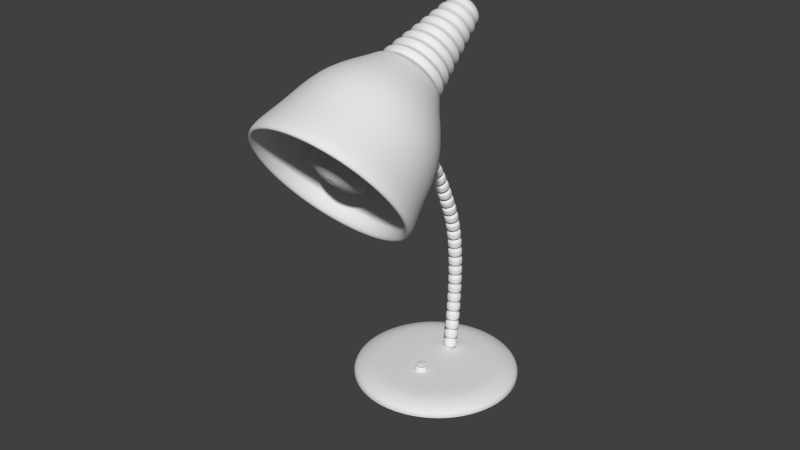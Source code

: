 # Source: lamp_1.blend  (saved by Blender 2.74.0; exported with 4.5.12 LTS)
import bpy
from mathutils import Matrix  # noqa: F401  (used for matrix-valued properties, if any)

bpy.ops.wm.read_factory_settings(use_empty=True)
scene = bpy.context.scene
scene.name = 'Scene'

# ---- collections
col_collection_1 = bpy.data.collections.new('Collection 1'); scene.collection.children.link(col_collection_1)
col_collection_2 = bpy.data.collections.new('Collection 2'); scene.collection.children.link(col_collection_2)
col_collection_3 = bpy.data.collections.new('Collection 3'); scene.collection.children.link(col_collection_3)
col_collection_4 = bpy.data.collections.new('Collection 4'); scene.collection.children.link(col_collection_4)

# ---- world
world_world = bpy.data.worlds.new('World'); scene.world = world_world
world_world.color = (0.05088, 0.05088, 0.05088)
world_world.use_sun_shadow = False
world_world.sun_shadow_jitter_overblur = 0.0
world_world.cycles.sampling_method = 'MANUAL'
world_world.cycles.sample_map_resolution = 256

# ---- meshes
me_circle = bpy.data.meshes.new('Circle')
me_circle.from_pydata([(0.0, 1.0, 0.0), (-0.7071, 0.7071, 0.0), (-1.0, -4.371e-08, 0.0), (-0.7071, -0.7071, 0.0), (8.742e-08, -1.0, 0.0), (0.7071, -0.7071, 0.0), (1.0, 1.192e-08, 0.0), (0.7071, 0.7071, 0.0), (0.0, 1.0, 0.05979), (-0.7071, 0.7071, 0.05979), (-1.0, -4.371e-08, 0.05979), (-0.7071, -0.7071, 0.05979), (8.742e-08, -1.0, 0.05979), (0.7071, -0.7071, 0.05979), (1.0, 1.192e-08, 0.05979), (0.7071, 0.7071, 0.05979), (1.119e-09, 0.8498, 0.1213), (-0.6009, 0.6009, 0.1213), (-0.8498, -3.715e-08, 0.1213), (-0.6009, -0.6009, 0.1213), (7.541e-08, -0.8498, 0.1213), (0.6009, -0.6009, 0.1213), (0.8498, 1.013e-08, 0.1213), (0.6009, 0.6009, 0.1213), (6.578e-09, 0.6881, 0.1381), (-0.4866, 0.4866, 0.1381), (-0.6881, -3.008e-08, 0.1381), (-0.4866, -0.4866, 0.1381), (6.673e-08, -0.6881, 0.1381), (0.4866, -0.4866, 0.1381), (0.6881, 8.205e-09, 0.1381), (0.4866, 0.4866, 0.1381), (1.264e-08, 0.4775, 0.1381), (-0.132, 0.4228, 0.1381), (-0.1867, 0.2907, 0.1381), (-0.132, 0.1587, 0.1381), (2.897e-08, 0.104, 0.1381), (0.132, 0.1587, 0.1381), (0.1867, 0.2907, 0.1381), (0.132, 0.4228, 0.1381), (-0.007188, 0.3716, 0.1548), (-0.06362, 0.3482, 0.1548), (-0.08699, 0.2918, 0.1548), (-0.06362, 0.2353, 0.1548), (-0.007188, 0.212, 0.1548), (0.04924, 0.2353, 0.1548), (0.07262, 0.2918, 0.1548), (0.04924, 0.3482, 0.1548), (-0.003195, 0.3374, 0.1455), (-0.03588, 0.3239, 0.1455), (-0.04942, 0.2912, 0.1455), (-0.03588, 0.2585, 0.1455), (-0.003195, 0.245, 0.1455), (0.02949, 0.2585, 0.1455), (0.04303, 0.2912, 0.1455), (0.02949, 0.3239, 0.1455)], [], [(0, 7, 15, 8), (7, 6, 14, 15), (6, 5, 13, 14), (5, 4, 12, 13), (4, 3, 11, 12), (3, 2, 10, 11), (2, 1, 9, 10), (1, 0, 8, 9), (8, 15, 23, 16), (15, 14, 22, 23), (14, 13, 21, 22), (13, 12, 20, 21), (12, 11, 19, 20), (11, 10, 18, 19), (10, 9, 17, 18), (9, 8, 16, 17), (16, 23, 31, 24), (23, 22, 30, 31), (22, 21, 29, 30), (21, 20, 28, 29), (20, 19, 27, 28), (19, 18, 26, 27), (18, 17, 25, 26), (17, 16, 24, 25), (24, 31, 39, 32), (31, 30, 38, 39), (30, 29, 37, 38), (29, 28, 36, 37), (28, 27, 35, 36), (27, 26, 34, 35), (26, 25, 33, 34), (25, 24, 32, 33), (32, 39, 47, 40), (39, 38, 46, 47), (38, 37, 45, 46), (37, 36, 44, 45), (36, 35, 43, 44), (35, 34, 42, 43), (34, 33, 41, 42), (33, 32, 40, 41), (40, 47, 55, 48), (47, 46, 54, 55), (46, 45, 53, 54), (45, 44, 52, 53), (44, 43, 51, 52), (43, 42, 50, 51), (42, 41, 49, 50), (41, 40, 48, 49)])
me_circle.polygons.foreach_set('use_smooth', [True] * 48)
_uv = me_circle.uv_layers.new(name='UVMap')
_uv.uv.foreach_set('vector', [0.6109, 9.78e-05, 0.8762, 0.2586, 0.8517, 0.2726, 0.5907, 0.02082, 0.8762, 0.2586, 0.9394, 0.5917, 0.9109, 0.5882, 0.8517, 0.2726, 0.9394, 0.5917, 0.7796, 0.884, 0.7602, 0.8632, 0.9109, 0.5882, 0.7796, 0.884, 0.4697, 0.9999, 0.4688, 0.9715, 0.7602, 0.8632, 0.4697, 0.9999, 0.1596, 0.8831, 0.1777, 0.861, 0.4688, 0.9715, 0.1596, 0.8831, 9.691e-05, 0.5888, 0.02863, 0.5837, 0.1777, 0.861, 9.691e-05, 0.5888, 0.06797, 0.2534, 0.0945, 0.2681, 0.02863, 0.5837, 0.06797, 0.2534, 0.3427, 9.691e-05, 0.3646, 0.02416, 0.0945, 0.2681, 0.5907, 0.02082, 0.8517, 0.2726, 0.7876, 0.3086, 0.5556, 0.1024, 0.8517, 0.2726, 0.9109, 0.5882, 0.8412, 0.5776, 0.7876, 0.3086, 0.9109, 0.5882, 0.7602, 0.8632, 0.7147, 0.8106, 0.8412, 0.5776, 0.7602, 0.8632, 0.4688, 0.9715, 0.4691, 0.9022, 0.7147, 0.8106, 0.4688, 0.9715, 0.1777, 0.861, 0.2239, 0.8088, 0.4691, 0.9022, 0.1777, 0.861, 0.02863, 0.5837, 0.09879, 0.5739, 0.2239, 0.8088, 0.02863, 0.5837, 0.0945, 0.2681, 0.1555, 0.3031, 0.09879, 0.5739, 0.0945, 0.2681, 0.3646, 0.02416, 0.3931, 0.1014, 0.1555, 0.3031, 0.5556, 0.1024, 0.7876, 0.3086, 0.7264, 0.3447, 0.5283, 0.1805, 0.7876, 0.3086, 0.8412, 0.5776, 0.7746, 0.5677, 0.7264, 0.3447, 0.8412, 0.5776, 0.7147, 0.8106, 0.6715, 0.7607, 0.7746, 0.5677, 0.7147, 0.8106, 0.4691, 0.9022, 0.4696, 0.8364, 0.6715, 0.7607, 0.4691, 0.9022, 0.2239, 0.8088, 0.268, 0.7594, 0.4696, 0.8364, 0.2239, 0.8088, 0.09879, 0.5739, 0.166, 0.5652, 0.268, 0.7594, 0.09879, 0.5739, 0.1555, 0.3031, 0.2161, 0.341, 0.166, 0.5652, 0.1555, 0.3031, 0.3931, 0.1014, 0.4175, 0.1802, 0.2161, 0.341, 0.5283, 0.1805, 0.7264, 0.3447, 0.5558, 0.3313, 0.4975, 0.2869, 0.7264, 0.3447, 0.7746, 0.5677, 0.5681, 0.4007, 0.5558, 0.3313, 0.7746, 0.5677, 0.6715, 0.7607, 0.5336, 0.4592, 0.5681, 0.4007, 0.6715, 0.7607, 0.4696, 0.8364, 0.4709, 0.481, 0.5336, 0.4592, 0.4696, 0.8364, 0.268, 0.7594, 0.4083, 0.4584, 0.4709, 0.481, 0.268, 0.7594, 0.166, 0.5652, 0.3743, 0.3995, 0.4083, 0.4584, 0.166, 0.5652, 0.2161, 0.341, 0.3877, 0.3304, 0.3743, 0.3995, 0.2161, 0.341, 0.4175, 0.1802, 0.4465, 0.2866, 0.3877, 0.3304, 0.4975, 0.2869, 0.5558, 0.3313, 0.5056, 0.3596, 0.4799, 0.3407, 0.5558, 0.3313, 0.5681, 0.4007, 0.5117, 0.3903, 0.5056, 0.3596, 0.5681, 0.4007, 0.5336, 0.4592, 0.4967, 0.4172, 0.5117, 0.3903, 0.5336, 0.4592, 0.4709, 0.481, 0.4681, 0.4281, 0.4967, 0.4172, 0.4709, 0.481, 0.4083, 0.4584, 0.4393, 0.418, 0.4681, 0.4281, 0.4083, 0.4584, 0.3743, 0.3995, 0.4238, 0.3911, 0.4393, 0.418, 0.3743, 0.3995, 0.3877, 0.3304, 0.4306, 0.3606, 0.4238, 0.3911, 0.3877, 0.3304, 0.4465, 0.2866, 0.4566, 0.3424, 0.4306, 0.3606, 0.4799, 0.3407, 0.5056, 0.3596, 0.4922, 0.3702, 0.4772, 0.3592, 0.5056, 0.3596, 0.5117, 0.3903, 0.496, 0.3882, 0.4922, 0.3702, 0.5117, 0.3903, 0.4967, 0.4172, 0.487, 0.4042, 0.496, 0.3882, 0.4967, 0.4172, 0.4681, 0.4281, 0.4698, 0.4106, 0.487, 0.4042, 0.4681, 0.4281, 0.4393, 0.418, 0.4526, 0.4044, 0.4698, 0.4106, 0.4393, 0.418, 0.4238, 0.3911, 0.4436, 0.3885, 0.4526, 0.4044, 0.4238, 0.3911, 0.4306, 0.3606, 0.4476, 0.3705, 0.4436, 0.3885, 0.4306, 0.3606, 0.4566, 0.3424, 0.4628, 0.36, 0.4476, 0.3705])
me_circle.use_remesh_preserve_volume = False
me_circle.use_remesh_preserve_attributes = False
me_circle.use_mirror_vertex_groups = False
me_circle.update()
me_cylinder = bpy.data.meshes.new('Cylinder')
me_cylinder.from_pydata([(0.0, 1.0, -1.0), (0.0, 1.0, 1.0), (0.1951, 0.9808, -1.0), (0.1951, 0.9808, 1.0), (0.3827, 0.9239, -1.0), (0.3827, 0.9239, 1.0), (0.5556, 0.8315, -1.0), (0.5556, 0.8315, 1.0), (0.7071, 0.7071, -1.0), (0.7071, 0.7071, 1.0), (0.8315, 0.5556, -1.0), (0.8315, 0.5556, 1.0), (0.9239, 0.3827, -1.0), (0.9239, 0.3827, 1.0), (0.9808, 0.1951, -1.0), (0.9808, 0.1951, 1.0), (1.0, 7.55e-08, -1.0), (1.0, 7.55e-08, 1.0), (0.9808, -0.1951, -1.0), (0.9808, -0.1951, 1.0), (0.9239, -0.3827, -1.0), (0.9239, -0.3827, 1.0), (0.8315, -0.5556, -1.0), (0.8315, -0.5556, 1.0), (0.7071, -0.7071, -1.0), (0.7071, -0.7071, 1.0), (0.5556, -0.8315, -1.0), (0.5556, -0.8315, 1.0), (0.3827, -0.9239, -1.0), (0.3827, -0.9239, 1.0), (0.1951, -0.9808, -1.0), (0.1951, -0.9808, 1.0), (-3.258e-07, -1.0, -1.0), (-3.258e-07, -1.0, 1.0), (-0.1951, -0.9808, -1.0), (-0.1951, -0.9808, 1.0), (-0.3827, -0.9239, -1.0), (-0.3827, -0.9239, 1.0), (-0.5556, -0.8315, -1.0), (-0.5556, -0.8315, 1.0), (-0.7071, -0.7071, -1.0), (-0.7071, -0.7071, 1.0), (-0.8315, -0.5556, -1.0), (-0.8315, -0.5556, 1.0), (-0.9239, -0.3827, -1.0), (-0.9239, -0.3827, 1.0), (-0.9808, -0.1951, -1.0), (-0.9808, -0.1951, 1.0), (-1.0, 9.656e-07, -1.0), (-1.0, 9.656e-07, 1.0), (-0.9808, 0.1951, -1.0), (-0.9808, 0.1951, 1.0), (-0.9239, 0.3827, -1.0), (-0.9239, 0.3827, 1.0), (-0.8315, 0.5556, -1.0), (-0.8315, 0.5556, 1.0), (-0.7071, 0.7071, -1.0), (-0.7071, 0.7071, 1.0), (-0.5556, 0.8315, -1.0), (-0.5556, 0.8315, 1.0), (-0.3827, 0.9239, -1.0), (-0.3827, 0.9239, 1.0), (-0.1951, 0.9808, -1.0), (-0.1951, 0.9808, 1.0), (-1.913e-08, 1.161, -2.457), (0.2265, 1.139, -2.457), (0.4443, 1.073, -2.457), (0.6451, 0.9654, -2.457), (0.821, 0.821, -2.457), (0.9654, 0.6451, -2.457), (1.073, 0.4443, -2.457), (1.139, 0.2265, -2.457), (1.161, 4.174e-08, -2.457), (1.139, -0.2265, -2.457), (1.073, -0.4443, -2.457), (0.9654, -0.6451, -2.457), (0.821, -0.821, -2.457), (0.6451, -0.9654, -2.457), (0.4443, -1.073, -2.457), (0.2265, -1.139, -2.457), (-3.975e-07, -1.161, -2.457), (-0.2265, -1.139, -2.457), (-0.4443, -1.073, -2.457), (-0.6451, -0.9654, -2.457), (-0.821, -0.821, -2.457), (-0.9654, -0.6451, -2.457), (-1.073, -0.4443, -2.457), (-1.139, -0.2265, -2.457), (-1.161, 1.075e-06, -2.457), (-1.139, 0.2265, -2.457), (-1.073, 0.4443, -2.457), (-0.9654, 0.6451, -2.457), (-0.821, 0.821, -2.457), (-0.6451, 0.9654, -2.457), (-0.4443, 1.073, -2.457), (-0.2265, 1.139, -2.457), (-1.913e-08, 1.161, -3.854), (0.2265, 1.139, -3.854), (0.4443, 1.073, -3.854), (0.6451, 0.9654, -3.854), (0.821, 0.821, -3.854), (0.9654, 0.6451, -3.854), (1.073, 0.4443, -3.854), (1.139, 0.2265, -3.854), (1.161, 4.174e-08, -3.854), (1.139, -0.2265, -3.854), (1.073, -0.4443, -3.854), (0.9654, -0.6451, -3.854), (0.821, -0.821, -3.854), (0.6451, -0.9654, -3.854), (0.4443, -1.073, -3.854), (0.2265, -1.139, -3.854), (-3.975e-07, -1.161, -3.854), (-0.2265, -1.139, -3.854), (-0.4443, -1.073, -3.854), (-0.6451, -0.9654, -3.854), (-0.821, -0.821, -3.854), (-0.9654, -0.6451, -3.854), (-1.073, -0.4443, -3.854), (-1.139, -0.2265, -3.854), (-1.161, 1.075e-06, -3.854), (-1.139, 0.2265, -3.854), (-1.073, 0.4443, -3.854), (-0.9654, 0.6451, -3.854), (-0.821, 0.821, -3.854), (-0.6451, 0.9654, -3.854), (-0.4443, 1.073, -3.854), (-0.2265, 1.139, -3.854), (1.56e-09, 1.035, -4.764), (0.2019, 1.015, -4.764), (0.396, 0.9559, -4.764), (0.5748, 0.8603, -4.764), (0.7316, 0.7316, -4.764), (0.8603, 0.5748, -4.764), (0.9559, 0.396, -4.764), (1.015, 0.2019, -4.764), (1.035, 6.762e-08, -4.764), (1.015, -0.2019, -4.764), (0.9559, -0.396, -4.764), (0.8603, -0.5748, -4.764), (0.7316, -0.7316, -4.764), (0.5748, -0.8603, -4.764), (0.396, -0.9559, -4.764), (0.2019, -1.015, -4.764), (-3.356e-07, -1.035, -4.764), (-0.2019, -1.015, -4.764), (-0.396, -0.9559, -4.764), (-0.5748, -0.8603, -4.764), (-0.7316, -0.7316, -4.764), (-0.8603, -0.5748, -4.764), (-0.9559, -0.396, -4.764), (-1.015, -0.2019, -4.764), (-1.035, 9.886e-07, -4.764), (-1.015, 0.2019, -4.764), (-0.9559, 0.396, -4.764), (-0.8603, 0.5748, -4.764), (-0.7316, 0.7316, -4.764), (-0.5748, 0.8603, -4.764), (-0.396, 0.9559, -4.764), (-0.2019, 1.015, -4.764), (1.56e-09, 1.035, -5.979), (0.2019, 1.015, -5.979), (0.396, 0.9559, -5.979), (0.5748, 0.8603, -5.979), (0.7316, 0.7316, -5.979), (0.8603, 0.5748, -5.979), (0.9559, 0.396, -5.979), (1.015, 0.2019, -5.979), (1.035, 6.762e-08, -5.979), (1.015, -0.2019, -5.979), (0.9559, -0.396, -5.979), (0.8603, -0.5748, -5.979), (0.7316, -0.7316, -5.979), (0.5748, -0.8603, -5.979), (0.396, -0.9559, -5.979), (0.2019, -1.015, -5.979), (-3.356e-07, -1.035, -5.979), (-0.2019, -1.015, -5.979), (-0.396, -0.9559, -5.979), (-0.5748, -0.8603, -5.979), (-0.7316, -0.7316, -5.979), (-0.8603, -0.5748, -5.979), (-0.9559, -0.396, -5.979), (-1.015, -0.2019, -5.979), (-1.035, 9.886e-07, -5.979), (-1.015, 0.2019, -5.979), (-0.9559, 0.396, -5.979), (-0.8603, 0.5748, -5.979), (-0.7316, 0.7316, -5.979), (-0.5748, 0.8603, -5.979), (-0.396, 0.9559, -5.979), (-0.2019, 1.015, -5.979), (-8.19e-09, 1.138, -6.889), (0.2219, 1.116, -6.889), (0.4353, 1.051, -6.889), (0.632, 0.9458, -6.889), (0.8044, 0.8044, -6.889), (0.9458, 0.632, -6.889), (1.051, 0.4353, -6.889), (1.116, 0.2219, -6.889), (1.138, 4.287e-08, -6.889), (1.116, -0.2219, -6.889), (1.051, -0.4353, -6.889), (0.9458, -0.632, -6.889), (0.8044, -0.8044, -6.889), (0.632, -0.9458, -6.889), (0.4353, -1.051, -6.889), (0.2219, -1.116, -6.889), (-3.788e-07, -1.138, -6.889), (-0.2219, -1.116, -6.889), (-0.4353, -1.051, -6.889), (-0.632, -0.9458, -6.889), (-0.8044, -0.8044, -6.889), (-0.9458, -0.632, -6.889), (-1.051, -0.4353, -6.889), (-1.116, -0.2219, -6.889), (-1.138, 1.055e-06, -6.889), (-1.116, 0.2219, -6.889), (-1.051, 0.4353, -6.889), (-0.9458, 0.632, -6.889), (-0.8044, 0.8044, -6.889), (-0.632, 0.9458, -6.889), (-0.4353, 1.051, -6.889), (-0.2219, 1.116, -6.889), (-8.19e-09, 1.138, -8.529), (0.2219, 1.116, -8.529), (0.4353, 1.051, -8.529), (0.632, 0.9458, -8.529), (0.8044, 0.8044, -8.529), (0.9458, 0.632, -8.529), (1.051, 0.4353, -8.529), (1.116, 0.2219, -8.529), (1.138, 4.287e-08, -8.529), (1.116, -0.2219, -8.529), (1.051, -0.4353, -8.529), (0.9458, -0.632, -8.529), (0.8044, -0.8044, -8.529), (0.632, -0.9458, -8.529), (0.4353, -1.051, -8.529), (0.2219, -1.116, -8.529), (-3.788e-07, -1.138, -8.529), (-0.2219, -1.116, -8.529), (-0.4353, -1.051, -8.529), (-0.632, -0.9458, -8.529), (-0.8044, -0.8044, -8.529), (-0.9458, -0.632, -8.529), (-1.051, -0.4353, -8.529), (-1.116, -0.2219, -8.529), (-1.138, 1.055e-06, -8.529), (-1.116, 0.2219, -8.529), (-1.051, 0.4353, -8.529), (-0.9458, 0.632, -8.529), (-0.8044, 0.8044, -8.529), (-0.632, 0.9458, -8.529), (-0.4353, 1.051, -8.529), (-0.2219, 1.116, -8.529), (4.464e-09, 1.034, -9.743), (0.2017, 1.014, -9.743), (0.3957, 0.9553, -9.743), (0.5745, 0.8597, -9.743), (0.7312, 0.7312, -9.743), (0.8597, 0.5745, -9.743), (0.9553, 0.3957, -9.743), (1.014, 0.2017, -9.743), (1.034, 6.643e-08, -9.743), (1.014, -0.2017, -9.743), (0.9553, -0.3957, -9.743), (0.8597, -0.5745, -9.743), (0.7312, -0.7312, -9.743), (0.5745, -0.8597, -9.743), (0.3957, -0.9553, -9.743), (0.2017, -1.014, -9.743), (-3.325e-07, -1.034, -9.743), (-0.2017, -1.014, -9.743), (-0.3957, -0.9553, -9.743), (-0.5745, -0.8597, -9.743), (-0.7312, -0.7312, -9.743), (-0.8597, -0.5745, -9.743), (-0.9553, -0.3957, -9.743), (-1.014, -0.2017, -9.743), (-1.034, 9.868e-07, -9.743), (-1.014, 0.2017, -9.743), (-0.9553, 0.3957, -9.743), (-0.8597, 0.5745, -9.743), (-0.7312, 0.7312, -9.743), (-0.5745, 0.8597, -9.743), (-0.3957, 0.9553, -9.743), (-0.2017, 1.014, -9.743), (-2.807e-09, 1.15, -11.14), (0.2243, 1.128, -11.14), (0.44, 1.062, -11.14), (0.6388, 0.956, -11.14), (0.813, 0.813, -11.14), (0.956, 0.6388, -11.14), (1.062, 0.44, -11.14), (1.128, 0.2243, -11.14), (1.15, 4.216e-08, -11.14), (1.128, -0.2243, -11.14), (1.062, -0.44, -11.14), (0.956, -0.6388, -11.14), (0.813, -0.813, -11.14), (0.6388, -0.956, -11.14), (0.44, -1.062, -11.14), (0.2243, -1.128, -11.14), (-3.775e-07, -1.15, -11.14), (-0.2243, -1.128, -11.14), (-0.44, -1.062, -11.14), (-0.6388, -0.956, -11.14), (-0.813, -0.813, -11.14), (-0.956, -0.6388, -11.14), (-1.062, -0.44, -11.14), (-1.128, -0.2243, -11.14), (-1.15, 1.066e-06, -11.14), (-1.128, 0.2243, -11.14), (-1.062, 0.44, -11.14), (-0.956, 0.6388, -11.14), (-0.813, 0.813, -11.14), (-0.6388, 0.956, -11.14), (-0.44, 1.062, -11.14), (-0.2243, 1.128, -11.14), (-2.807e-09, 1.15, -12.29), (0.2243, 1.128, -12.29), (0.44, 1.062, -12.29), (0.6388, 0.956, -12.29), (0.813, 0.813, -12.29), (0.956, 0.6388, -12.29), (1.062, 0.44, -12.29), (1.128, 0.2243, -12.29), (1.15, 4.216e-08, -12.29), (1.128, -0.2243, -12.29), (1.062, -0.44, -12.29), (0.956, -0.6388, -12.29), (0.813, -0.813, -12.29), (0.6388, -0.956, -12.29), (0.44, -1.062, -12.29), (0.2243, -1.128, -12.29), (-3.775e-07, -1.15, -12.29), (-0.2243, -1.128, -12.29), (-0.44, -1.062, -12.29), (-0.6388, -0.956, -12.29), (-0.813, -0.813, -12.29), (-0.956, -0.6388, -12.29), (-1.062, -0.44, -12.29), (-1.128, -0.2243, -12.29), (-1.15, 1.066e-06, -12.29), (-1.128, 0.2243, -12.29), (-1.062, 0.44, -12.29), (-0.956, 0.6388, -12.29), (-0.813, 0.813, -12.29), (-0.6388, 0.956, -12.29), (-0.44, 1.062, -12.29), (-0.2243, 1.128, -12.29), (1.604e-08, 0.9926, -13.33), (0.1937, 0.9735, -13.33), (0.3799, 0.9171, -13.33), (0.5515, 0.8253, -13.33), (0.7019, 0.7019, -13.33), (0.8253, 0.5515, -13.33), (0.9171, 0.3799, -13.33), (0.9736, 0.1937, -13.33), (0.9926, 7.459e-08, -13.33), (0.9736, -0.1937, -13.33), (0.9171, -0.3799, -13.33), (0.8253, -0.5515, -13.33), (0.7019, -0.7019, -13.33), (0.5515, -0.8253, -13.33), (0.3799, -0.9171, -13.33), (0.1937, -0.9735, -13.33), (-3.074e-07, -0.9926, -13.33), (-0.1937, -0.9735, -13.33), (-0.3799, -0.9171, -13.33), (-0.5515, -0.8253, -13.33), (-0.7019, -0.7019, -13.33), (-0.8253, -0.5515, -13.33), (-0.9171, -0.3799, -13.33), (-0.9736, -0.1937, -13.33), (-0.9926, 9.581e-07, -13.33), (-0.9735, 0.1937, -13.33), (-0.9171, 0.3799, -13.33), (-0.8253, 0.5515, -13.33), (-0.7019, 0.7019, -13.33), (-0.5515, 0.8253, -13.33), (-0.3799, 0.9171, -13.33), (-0.1936, 0.9736, -13.33), (3.305e-08, 0.6919, -14.36), (0.135, 0.6786, -14.36), (0.2648, 0.6392, -14.36), (0.3844, 0.5753, -14.36), (0.4893, 0.4893, -14.36), (0.5753, 0.3844, -14.36), (0.6392, 0.2648, -14.36), (0.6786, 0.135, -14.36), (0.6919, 1.383e-07, -14.36), (0.6786, -0.135, -14.36), (0.6392, -0.2648, -14.36), (0.5753, -0.3844, -14.36), (0.4893, -0.4893, -14.36), (0.3844, -0.5753, -14.36), (0.2648, -0.6392, -14.36), (0.135, -0.6786, -14.36), (-1.924e-07, -0.6919, -14.36), (-0.135, -0.6786, -14.36), (-0.2648, -0.6392, -14.36), (-0.3844, -0.5753, -14.36), (-0.4893, -0.4893, -14.36), (-0.5753, -0.3844, -14.36), (-0.6392, -0.2648, -14.36), (-0.6786, -0.135, -14.36), (-0.6919, 7.542e-07, -14.36), (-0.6786, 0.135, -14.36), (-0.6392, 0.2648, -14.36), (-0.5753, 0.3844, -14.36), (-0.4893, 0.4893, -14.36), (-0.3844, 0.5753, -14.36), (-0.2648, 0.6392, -14.36), (-0.135, 0.6786, -14.36), (3.305e-08, 0.6919, -17.51), (0.135, 0.6786, -17.51), (0.2648, 0.6392, -17.51), (0.3844, 0.5753, -17.51), (0.4893, 0.4893, -17.51), (0.5753, 0.3844, -17.51), (0.6392, 0.2648, -17.51), (0.6786, 0.135, -17.51), (0.6919, 1.383e-07, -17.51), (0.6786, -0.135, -17.51), (0.6392, -0.2648, -17.51), (0.5753, -0.3844, -17.51), (0.4893, -0.4893, -17.51), (0.3844, -0.5753, -17.51), (0.2648, -0.6392, -17.51), (0.135, -0.6786, -17.51), (-1.924e-07, -0.6919, -17.51), (-0.135, -0.6786, -17.51), (-0.2648, -0.6392, -17.51), (-0.3844, -0.5753, -17.51), (-0.4893, -0.4893, -17.51), (-0.5753, -0.3844, -17.51), (-0.6392, -0.2648, -17.51), (-0.6786, -0.135, -17.51), (-0.6919, 7.542e-07, -17.51), (-0.6786, 0.135, -17.51), (-0.6392, 0.2648, -17.51), (-0.5753, 0.3844, -17.51), (-0.4893, 0.4893, -17.51), (-0.3844, 0.5753, -17.51), (-0.2648, 0.6392, -17.51), (-0.135, 0.6786, -17.51), (1.482e-08, 0.8725, -18.9), (0.1702, 0.8557, -18.9), (0.3339, 0.806, -18.9), (0.4847, 0.7254, -18.9), (0.6169, 0.6169, -18.9), (0.7254, 0.4847, -18.9), (0.806, 0.3339, -18.9), (0.8557, 0.1702, -18.9), (0.8725, 8.986e-08, -18.9), (0.8557, -0.1702, -18.9), (0.806, -0.3339, -18.9), (0.7254, -0.4847, -18.9), (0.6169, -0.6169, -18.9), (0.4847, -0.7254, -18.9), (0.3339, -0.806, -18.9), (0.1702, -0.8557, -18.9), (-2.695e-07, -0.8725, -18.9), (-0.1702, -0.8557, -18.9), (-0.3339, -0.806, -18.9), (-0.4847, -0.7254, -18.9), (-0.6169, -0.6169, -18.9), (-0.7254, -0.4847, -18.9), (-0.806, -0.3339, -18.9), (-0.8557, -0.1702, -18.9), (-0.8725, 8.664e-07, -18.9), (-0.8557, 0.1702, -18.9), (-0.806, 0.3339, -18.9), (-0.7254, 0.4847, -18.9), (-0.6169, 0.6169, -18.9), (-0.4847, 0.7254, -18.9), (-0.3339, 0.806, -18.9), (-0.1702, 0.8557, -18.9), (-3.532e-08, 1.272, -21.17), (0.2481, 1.247, -21.17), (0.4867, 1.175, -21.17), (0.7066, 1.058, -21.17), (0.8994, 0.8994, -21.17), (1.058, 0.7066, -21.17), (1.175, 0.4867, -21.17), (1.247, 0.2481, -21.17), (1.272, 2.229e-09, -21.17), (1.247, -0.2481, -21.17), (1.175, -0.4867, -21.17), (1.058, -0.7066, -21.17), (0.8994, -0.8994, -21.17), (0.7066, -1.058, -21.17), (0.4867, -1.175, -21.17), (0.2481, -1.247, -21.17), (-4.498e-07, -1.272, -21.17), (-0.2481, -1.247, -21.17), (-0.4867, -1.175, -21.17), (-0.7066, -1.058, -21.17), (-0.8994, -0.8994, -21.17), (-1.058, -0.7066, -21.17), (-1.175, -0.4867, -21.17), (-1.247, -0.2481, -21.17), (-1.272, 1.134e-06, -21.17), (-1.247, 0.2481, -21.17), (-1.175, 0.4867, -21.17), (-1.058, 0.7066, -21.17), (-0.8994, 0.8994, -21.17), (-0.7066, 1.058, -21.17), (-0.4867, 1.175, -21.17), (-0.2481, 1.247, -21.17), (-6.908e-08, 1.514, -22.68), (0.2954, 1.485, -22.68), (0.5794, 1.399, -22.68), (0.8411, 1.259, -22.68), (1.071, 1.071, -22.68), (1.259, 0.8411, -22.68), (1.399, 0.5794, -22.68), (1.485, 0.2954, -22.68), (1.514, -4.769e-08, -22.68), (1.485, -0.2954, -22.68), (1.399, -0.5794, -22.68), (1.259, -0.8411, -22.68), (1.071, -1.071, -22.68), (0.8411, -1.259, -22.68), (0.5794, -1.399, -22.68), (0.2954, -1.485, -22.68), (-5.624e-07, -1.514, -22.68), (-0.2954, -1.485, -22.68), (-0.5794, -1.399, -22.68), (-0.8411, -1.259, -22.68), (-1.071, -1.071, -22.68), (-1.259, -0.8411, -22.68), (-1.399, -0.5794, -22.68), (-1.485, -0.2954, -22.68), (-1.514, 1.3e-06, -22.68), (-1.485, 0.2954, -22.68), (-1.399, 0.5794, -22.68), (-1.259, 0.8411, -22.68), (-1.071, 1.071, -22.68), (-0.8411, 1.259, -22.68), (-0.5794, 1.399, -22.68), (-0.2954, 1.485, -22.68), (-8.401e-08, 1.656, -26.08), (0.323, 1.624, -26.08), (0.6336, 1.53, -26.08), (0.9199, 1.377, -26.08), (1.171, 1.171, -26.08), (1.377, 0.9199, -26.08), (1.53, 0.6336, -26.08), (1.624, 0.323, -26.08), (1.656, -7.937e-08, -26.08), (1.624, -0.323, -26.08), (1.53, -0.6336, -26.08), (1.377, -0.9199, -26.08), (1.171, -1.171, -26.08), (0.9199, -1.377, -26.08), (0.6336, -1.53, -26.08), (0.323, -1.624, -26.08), (-6.235e-07, -1.656, -26.08), (-0.323, -1.624, -26.08), (-0.6336, -1.53, -26.08), (-0.9199, -1.377, -26.08), (-1.171, -1.171, -26.08), (-1.377, -0.9199, -26.08), (-1.53, -0.6336, -26.08), (-1.624, -0.323, -26.08), (-1.656, 1.394e-06, -26.08), (-1.624, 0.323, -26.08), (-1.53, 0.6336, -26.08), (-1.377, 0.9199, -26.08), (-1.171, 1.171, -26.08), (-0.9199, 1.377, -26.08), (-0.6336, 1.53, -26.08), (-0.323, 1.624, -26.08), (-9.877e-08, 1.775, -30.36), (0.3463, 1.741, -30.36), (0.6792, 1.64, -30.36), (0.9861, 1.476, -30.36), (1.255, 1.255, -30.36), (1.476, 0.9861, -30.36), (1.64, 0.6792, -30.36), (1.741, 0.3463, -30.36), (1.775, -1.097e-07, -30.36), (1.741, -0.3463, -30.36), (1.64, -0.6792, -30.36), (1.476, -0.9861, -30.36), (1.255, -1.255, -30.36), (0.9861, -1.476, -30.36), (0.6792, -1.64, -30.36), (0.3463, -1.741, -30.36), (-6.771e-07, -1.775, -30.36), (-0.3463, -1.741, -30.36), (-0.6792, -1.64, -30.36), (-0.9861, -1.476, -30.36), (-1.255, -1.255, -30.36), (-1.476, -0.9861, -30.36), (-1.64, -0.6792, -30.36), (-1.741, -0.3463, -30.36), (-1.775, 1.47e-06, -30.36), (-1.741, 0.3463, -30.36), (-1.64, 0.6792, -30.36), (-1.476, 0.9861, -30.36), (-1.255, 1.255, -30.36), (-0.9861, 1.476, -30.36), (-0.6792, 1.64, -30.36), (-0.3463, 1.741, -30.36), (-1.045e-07, 1.824, -33.88), (0.3559, 1.789, -33.88), (0.6981, 1.685, -33.88), (1.013, 1.517, -33.88), (1.29, 1.29, -33.88), (1.517, 1.013, -33.88), (1.685, 0.6981, -33.88), (1.789, 0.3559, -33.88), (1.824, -1.231e-07, -33.88), (1.789, -0.3559, -33.88), (1.685, -0.6981, -33.88), (1.517, -1.013, -33.88), (1.29, -1.29, -33.88), (1.013, -1.517, -33.88), (0.6981, -1.685, -33.88), (0.3559, -1.789, -33.88), (-6.989e-07, -1.824, -33.88), (-0.3559, -1.789, -33.88), (-0.6981, -1.685, -33.88), (-1.013, -1.517, -33.88), (-1.29, -1.29, -33.88), (-1.517, -1.013, -33.88), (-1.685, -0.6981, -33.88), (-1.789, -0.3559, -33.88), (-1.824, 1.501e-06, -33.88), (-1.789, 0.3559, -33.88), (-1.685, 0.6981, -33.88), (-1.517, 1.013, -33.88), (-1.29, 1.29, -33.88), (-1.013, 1.517, -33.88), (-0.6981, 1.685, -33.88), (-0.3559, 1.789, -33.88), (-1.045e-07, 1.824, -36.9), (0.3559, 1.789, -36.9), (0.6981, 1.685, -36.9), (1.013, 1.517, -36.9), (1.29, 1.29, -36.9), (1.517, 1.013, -36.9), (1.685, 0.6981, -36.9), (1.789, 0.3559, -36.9), (1.824, -1.231e-07, -36.9), (1.789, -0.3559, -36.9), (1.685, -0.6981, -36.9), (1.517, -1.013, -36.9), (1.29, -1.29, -36.9), (1.013, -1.517, -36.9), (0.6981, -1.685, -36.9), (0.3559, -1.789, -36.9), (-6.989e-07, -1.824, -36.9), (-0.3559, -1.789, -36.9), (-0.6981, -1.685, -36.9), (-1.013, -1.517, -36.9), (-1.29, -1.29, -36.9), (-1.517, -1.013, -36.9), (-1.685, -0.6981, -36.9), (-1.789, -0.3559, -36.9), (-1.824, 1.501e-06, -36.9), (-1.789, 0.3559, -36.9), (-1.685, 0.6981, -36.9), (-1.517, 1.013, -36.9), (-1.29, 1.29, -36.9), (-1.013, 1.517, -36.9), (-0.6981, 1.685, -36.9), (-0.3559, 1.789, -36.9), (-4.816e-07, 1.824, -54.15), (0.3559, 1.789, -54.15), (0.6981, 1.685, -54.15), (1.013, 1.517, -54.15), (1.29, 1.29, -54.15), (1.517, 1.013, -54.15), (1.685, 0.6981, -54.15), (1.789, 0.3559, -54.15), (1.824, -1.231e-07, -54.15), (1.789, -0.3559, -54.15), (1.685, -0.6981, -54.15), (1.517, -1.013, -54.15), (1.29, -1.29, -54.15), (1.013, -1.517, -54.15), (0.6981, -1.685, -54.15), (0.3559, -1.789, -54.15), (-1.076e-06, -1.824, -54.15), (-0.3559, -1.789, -54.15), (-0.6981, -1.685, -54.15), (-1.013, -1.517, -54.15), (-1.29, -1.29, -54.15), (-1.517, -1.013, -54.15), (-1.685, -0.6981, -54.15), (-1.789, -0.3559, -54.15), (-1.824, 1.501e-06, -54.15), (-1.789, 0.3559, -54.15), (-1.685, 0.6981, -54.15), (-1.517, 1.013, -54.15), (-1.29, 1.29, -54.15), (-1.013, 1.517, -54.15), (-0.6981, 1.685, -54.15), (-0.3559, 1.789, -54.15), (-4.75e-07, 1.752, -56.67), (0.3419, 1.719, -56.67), (0.6706, 1.619, -56.67), (0.9735, 1.457, -56.67), (1.239, 1.239, -56.67), (1.457, 0.9735, -56.67), (1.619, 0.6706, -56.67), (1.719, 0.3419, -56.67), (1.752, -1.018e-07, -56.67), (1.719, -0.3419, -56.67), (1.619, -0.6706, -56.67), (1.457, -0.9735, -56.67), (1.239, -1.239, -56.67), (0.9735, -1.457, -56.67), (0.6706, -1.619, -56.67), (0.3419, -1.719, -56.67), (-1.046e-06, -1.752, -56.67), (-0.3419, -1.719, -56.67), (-0.6706, -1.619, -56.67), (-0.9735, -1.457, -56.67), (-1.239, -1.239, -56.67), (-1.457, -0.9735, -56.67), (-1.619, -0.6706, -56.67), (-1.719, -0.3418, -56.67), (-1.752, 1.458e-06, -56.67), (-1.719, 0.3419, -56.67), (-1.619, 0.6706, -56.67), (-1.457, 0.9735, -56.67), (-1.239, 1.239, -56.67), (-0.9735, 1.457, -56.67), (-0.6706, 1.619, -56.67), (-0.3418, 1.719, -56.67), (-4.423e-07, 1.469, -58.68), (0.2866, 1.441, -58.68), (0.5622, 1.357, -58.68), (0.8163, 1.222, -58.68), (1.039, 1.039, -58.68), (1.222, 0.8163, -58.68), (1.357, 0.5622, -58.68), (1.441, 0.2866, -58.68), (1.469, -3.243e-08, -58.68), (1.441, -0.2866, -58.68), (1.357, -0.5622, -58.68), (1.222, -0.8163, -58.68), (1.039, -1.039, -58.68), (0.8163, -1.222, -58.68), (0.5622, -1.357, -58.68), (0.2866, -1.441, -58.68), (-9.211e-07, -1.469, -58.68), (-0.2866, -1.441, -58.68), (-0.5622, -1.357, -58.68), (-0.8163, -1.222, -58.68), (-1.039, -1.039, -58.68), (-1.222, -0.8163, -58.68), (-1.357, -0.5622, -58.68), (-1.441, -0.2866, -58.68), (-1.469, 1.275e-06, -58.68), (-1.441, 0.2866, -58.68), (-1.357, 0.5622, -58.68), (-1.222, 0.8163, -58.68), (-1.039, 1.039, -58.68), (-0.8163, 1.222, -58.68), (-0.5622, 1.357, -58.68), (-0.2866, 1.441, -58.68), (-3.975e-07, 0.9369, -60.82), (0.1828, 0.9189, -60.82), (0.3585, 0.8656, -60.82), (0.5205, 0.779, -60.82), (0.6625, 0.6625, -60.82), (0.779, 0.5205, -60.82), (0.8656, 0.3585, -60.82), (0.9189, 0.1828, -60.82), (0.9369, 1.004e-07, -60.82), (0.9189, -0.1828, -60.82), (0.8656, -0.3585, -60.82), (0.779, -0.5205, -60.82), (0.6625, -0.6625, -60.82), (0.5205, -0.779, -60.82), (0.3585, -0.8656, -60.82), (0.1828, -0.9189, -60.82), (-7.028e-07, -0.9369, -60.82), (-0.1828, -0.9189, -60.82), (-0.3585, -0.8656, -60.82), (-0.5205, -0.779, -60.82), (-0.6625, -0.6625, -60.82), (-0.779, -0.5205, -60.82), (-0.8656, -0.3585, -60.82), (-0.9189, -0.1828, -60.82), (-0.9369, 9.344e-07, -60.82), (-0.9189, 0.1828, -60.82), (-0.8656, 0.3585, -60.82), (-0.779, 0.5205, -60.82), (-0.6625, 0.6625, -60.82), (-0.5205, 0.779, -60.82), (-0.3585, 0.8656, -60.82), (-0.1828, 0.9189, -60.82), (-3.266e-07, 0.3238, -62.33), (0.06317, 0.3176, -62.33), (0.1239, 0.2992, -62.33), (0.1799, 0.2692, -62.33), (0.229, 0.229, -62.33), (0.2692, 0.1799, -62.33), (0.2992, 0.1239, -62.33), (0.3176, 0.06317, -62.33), (0.3238, 2.687e-07, -62.33), (0.3176, -0.06317, -62.33), (0.2992, -0.1239, -62.33), (0.2692, -0.1799, -62.33), (0.229, -0.229, -62.33), (0.1799, -0.2692, -62.33), (0.1239, -0.2992, -62.33), (0.06317, -0.3176, -62.33), (-4.321e-07, -0.3238, -62.33), (-0.06317, -0.3176, -62.33), (-0.1239, -0.2992, -62.33), (-0.1799, -0.2692, -62.33), (-0.229, -0.229, -62.33), (-0.2692, -0.1799, -62.33), (-0.2992, -0.1239, -62.33), (-0.3176, -0.06317, -62.33), (-0.3238, 5.57e-07, -62.33), (-0.3176, 0.06317, -62.33), (-0.2992, 0.1239, -62.33), (-0.2692, 0.1799, -62.33), (-0.229, 0.229, -62.33), (-0.1799, 0.2692, -62.33), (-0.1239, 0.2992, -62.33), (-0.06317, 0.3176, -62.33), (0.0, 1.0, -1.0), (0.0, 1.0, 1.0), (-0.1951, 0.9808, 1.0), (-0.1951, 0.9808, -1.0), (4.99e-07, 2.278, -2.902), (0.1951, 2.278, -2.902), (0.1951, 2.278, 2.902), (4.99e-07, 2.278, 2.902), (4.99e-07, 2.278, -2.902), (4.99e-07, 2.278, 2.902), (-0.1951, 2.278, 2.902), (-0.1951, 2.278, -2.902)], [], [(832, 835, 843, 840), (2, 3, 5, 4), (4, 5, 7, 6), (6, 7, 9, 8), (8, 9, 11, 10), (10, 11, 13, 12), (12, 13, 15, 14), (14, 15, 17, 16), (16, 17, 19, 18), (18, 19, 21, 20), (20, 21, 23, 22), (22, 23, 25, 24), (24, 25, 27, 26), (26, 27, 29, 28), (28, 29, 31, 30), (30, 31, 33, 32), (32, 33, 35, 34), (34, 35, 37, 36), (36, 37, 39, 38), (38, 39, 41, 40), (40, 41, 43, 42), (42, 43, 45, 44), (44, 45, 47, 46), (46, 47, 49, 48), (48, 49, 51, 50), (50, 51, 53, 52), (52, 53, 55, 54), (54, 55, 57, 56), (56, 57, 59, 58), (58, 59, 61, 60), (3, 1, 63, 61, 59, 57, 55, 53, 51, 49, 47, 45, 43, 41, 39, 37, 35, 33, 31, 29, 27, 25, 23, 21, 19, 17, 15, 13, 11, 9, 7, 5), (63, 1, 833, 834), (60, 61, 63, 62), (54, 56, 92, 91), (94, 95, 127, 126), (32, 34, 81, 80), (10, 12, 70, 69), (60, 62, 95, 94), (38, 40, 84, 83), (16, 18, 73, 72), (44, 46, 87, 86), (22, 24, 76, 75), (50, 52, 90, 89), (6, 8, 68, 67), (28, 30, 79, 78), (56, 58, 93, 92), (34, 36, 82, 81), (12, 14, 71, 70), (62, 0, 64, 95), (40, 42, 85, 84), (18, 20, 74, 73), (46, 48, 88, 87), (2, 4, 66, 65), (24, 26, 77, 76), (52, 54, 91, 90), (8, 10, 69, 68), (30, 32, 80, 79), (58, 60, 94, 93), (36, 38, 83, 82), (0, 2, 65, 64), (14, 16, 72, 71), (42, 44, 86, 85), (20, 22, 75, 74), (48, 50, 89, 88), (4, 6, 67, 66), (26, 28, 78, 77), (117, 118, 150, 149), (83, 84, 116, 115), (72, 73, 105, 104), (92, 93, 125, 124), (81, 82, 114, 113), (70, 71, 103, 102), (90, 91, 123, 122), (68, 69, 101, 100), (79, 80, 112, 111), (88, 89, 121, 120), (66, 67, 99, 98), (77, 78, 110, 109), (86, 87, 119, 118), (64, 65, 97, 96), (75, 76, 108, 107), (95, 64, 96, 127), (84, 85, 117, 116), (73, 74, 106, 105), (93, 94, 126, 125), (82, 83, 115, 114), (71, 72, 104, 103), (91, 92, 124, 123), (80, 81, 113, 112), (69, 70, 102, 101), (89, 90, 122, 121), (67, 68, 100, 99), (78, 79, 111, 110), (87, 88, 120, 119), (65, 66, 98, 97), (76, 77, 109, 108), (85, 86, 118, 117), (74, 75, 107, 106), (151, 152, 184, 183), (106, 107, 139, 138), (126, 127, 159, 158), (115, 116, 148, 147), (104, 105, 137, 136), (124, 125, 157, 156), (113, 114, 146, 145), (102, 103, 135, 134), (122, 123, 155, 154), (100, 101, 133, 132), (111, 112, 144, 143), (120, 121, 153, 152), (98, 99, 131, 130), (109, 110, 142, 141), (118, 119, 151, 150), (96, 97, 129, 128), (107, 108, 140, 139), (127, 96, 128, 159), (116, 117, 149, 148), (105, 106, 138, 137), (125, 126, 158, 157), (114, 115, 147, 146), (103, 104, 136, 135), (123, 124, 156, 155), (112, 113, 145, 144), (101, 102, 134, 133), (121, 122, 154, 153), (99, 100, 132, 131), (110, 111, 143, 142), (119, 120, 152, 151), (97, 98, 130, 129), (108, 109, 141, 140), (185, 186, 218, 217), (129, 130, 162, 161), (140, 141, 173, 172), (149, 150, 182, 181), (138, 139, 171, 170), (158, 159, 191, 190), (147, 148, 180, 179), (136, 137, 169, 168), (156, 157, 189, 188), (145, 146, 178, 177), (134, 135, 167, 166), (154, 155, 187, 186), (132, 133, 165, 164), (143, 144, 176, 175), (152, 153, 185, 184), (130, 131, 163, 162), (141, 142, 174, 173), (150, 151, 183, 182), (128, 129, 161, 160), (139, 140, 172, 171), (159, 128, 160, 191), (148, 149, 181, 180), (137, 138, 170, 169), (157, 158, 190, 189), (146, 147, 179, 178), (135, 136, 168, 167), (155, 156, 188, 187), (144, 145, 177, 176), (133, 134, 166, 165), (153, 154, 186, 185), (131, 132, 164, 163), (142, 143, 175, 174), (219, 220, 252, 251), (163, 164, 196, 195), (174, 175, 207, 206), (183, 184, 216, 215), (161, 162, 194, 193), (172, 173, 205, 204), (181, 182, 214, 213), (170, 171, 203, 202), (190, 191, 223, 222), (179, 180, 212, 211), (168, 169, 201, 200), (188, 189, 221, 220), (177, 178, 210, 209), (166, 167, 199, 198), (186, 187, 219, 218), (164, 165, 197, 196), (175, 176, 208, 207), (184, 185, 217, 216), (162, 163, 195, 194), (173, 174, 206, 205), (182, 183, 215, 214), (160, 161, 193, 192), (171, 172, 204, 203), (191, 160, 192, 223), (180, 181, 213, 212), (169, 170, 202, 201), (189, 190, 222, 221), (178, 179, 211, 210), (167, 168, 200, 199), (187, 188, 220, 219), (176, 177, 209, 208), (165, 166, 198, 197), (253, 254, 286, 285), (208, 209, 241, 240), (197, 198, 230, 229), (217, 218, 250, 249), (195, 196, 228, 227), (206, 207, 239, 238), (215, 216, 248, 247), (193, 194, 226, 225), (204, 205, 237, 236), (213, 214, 246, 245), (202, 203, 235, 234), (222, 223, 255, 254), (211, 212, 244, 243), (200, 201, 233, 232), (220, 221, 253, 252), (209, 210, 242, 241), (198, 199, 231, 230), (218, 219, 251, 250), (196, 197, 229, 228), (207, 208, 240, 239), (216, 217, 249, 248), (194, 195, 227, 226), (205, 206, 238, 237), (214, 215, 247, 246), (192, 193, 225, 224), (203, 204, 236, 235), (223, 192, 224, 255), (212, 213, 245, 244), (201, 202, 234, 233), (221, 222, 254, 253), (210, 211, 243, 242), (199, 200, 232, 231), (287, 256, 288, 319), (242, 243, 275, 274), (231, 232, 264, 263), (251, 252, 284, 283), (240, 241, 273, 272), (229, 230, 262, 261), (249, 250, 282, 281), (227, 228, 260, 259), (238, 239, 271, 270), (247, 248, 280, 279), (225, 226, 258, 257), (236, 237, 269, 268), (245, 246, 278, 277), (234, 235, 267, 266), (254, 255, 287, 286), (243, 244, 276, 275), (232, 233, 265, 264), (252, 253, 285, 284), (241, 242, 274, 273), (230, 231, 263, 262), (250, 251, 283, 282), (228, 229, 261, 260), (239, 240, 272, 271), (248, 249, 281, 280), (226, 227, 259, 258), (237, 238, 270, 269), (246, 247, 279, 278), (224, 225, 257, 256), (235, 236, 268, 267), (255, 224, 256, 287), (244, 245, 277, 276), (233, 234, 266, 265), (310, 311, 343, 342), (276, 277, 309, 308), (265, 266, 298, 297), (285, 286, 318, 317), (274, 275, 307, 306), (263, 264, 296, 295), (283, 284, 316, 315), (272, 273, 305, 304), (261, 262, 294, 293), (281, 282, 314, 313), (259, 260, 292, 291), (270, 271, 303, 302), (279, 280, 312, 311), (257, 258, 290, 289), (268, 269, 301, 300), (277, 278, 310, 309), (266, 267, 299, 298), (286, 287, 319, 318), (275, 276, 308, 307), (264, 265, 297, 296), (284, 285, 317, 316), (273, 274, 306, 305), (262, 263, 295, 294), (282, 283, 315, 314), (260, 261, 293, 292), (271, 272, 304, 303), (280, 281, 313, 312), (258, 259, 291, 290), (269, 270, 302, 301), (278, 279, 311, 310), (256, 257, 289, 288), (267, 268, 300, 299), (344, 345, 377, 376), (288, 289, 321, 320), (299, 300, 332, 331), (319, 288, 320, 351), (308, 309, 341, 340), (297, 298, 330, 329), (317, 318, 350, 349), (306, 307, 339, 338), (295, 296, 328, 327), (315, 316, 348, 347), (304, 305, 337, 336), (293, 294, 326, 325), (313, 314, 346, 345), (291, 292, 324, 323), (302, 303, 335, 334), (311, 312, 344, 343), (289, 290, 322, 321), (300, 301, 333, 332), (309, 310, 342, 341), (298, 299, 331, 330), (318, 319, 351, 350), (307, 308, 340, 339), (296, 297, 329, 328), (316, 317, 349, 348), (305, 306, 338, 337), (294, 295, 327, 326), (314, 315, 347, 346), (292, 293, 325, 324), (303, 304, 336, 335), (312, 313, 345, 344), (290, 291, 323, 322), (301, 302, 334, 333), (378, 379, 411, 410), (322, 323, 355, 354), (333, 334, 366, 365), (342, 343, 375, 374), (320, 321, 353, 352), (331, 332, 364, 363), (351, 320, 352, 383), (340, 341, 373, 372), (329, 330, 362, 361), (349, 350, 382, 381), (338, 339, 371, 370), (327, 328, 360, 359), (347, 348, 380, 379), (336, 337, 369, 368), (325, 326, 358, 357), (345, 346, 378, 377), (323, 324, 356, 355), (334, 335, 367, 366), (343, 344, 376, 375), (321, 322, 354, 353), (332, 333, 365, 364), (341, 342, 374, 373), (330, 331, 363, 362), (350, 351, 383, 382), (339, 340, 372, 371), (328, 329, 361, 360), (348, 349, 381, 380), (337, 338, 370, 369), (326, 327, 359, 358), (346, 347, 379, 378), (324, 325, 357, 356), (335, 336, 368, 367), (412, 413, 445, 444), (356, 357, 389, 388), (367, 368, 400, 399), (376, 377, 409, 408), (354, 355, 387, 386), (365, 366, 398, 397), (374, 375, 407, 406), (352, 353, 385, 384), (363, 364, 396, 395), (383, 352, 384, 415), (372, 373, 405, 404), (361, 362, 394, 393), (381, 382, 414, 413), (370, 371, 403, 402), (359, 360, 392, 391), (379, 380, 412, 411), (368, 369, 401, 400), (357, 358, 390, 389), (377, 378, 410, 409), (355, 356, 388, 387), (366, 367, 399, 398), (375, 376, 408, 407), (353, 354, 386, 385), (364, 365, 397, 396), (373, 374, 406, 405), (362, 363, 395, 394), (382, 383, 415, 414), (371, 372, 404, 403), (360, 361, 393, 392), (380, 381, 413, 412), (369, 370, 402, 401), (358, 359, 391, 390), (446, 447, 479, 478), (401, 402, 434, 433), (390, 391, 423, 422), (410, 411, 443, 442), (388, 389, 421, 420), (399, 400, 432, 431), (408, 409, 441, 440), (386, 387, 419, 418), (397, 398, 430, 429), (406, 407, 439, 438), (384, 385, 417, 416), (395, 396, 428, 427), (415, 384, 416, 447), (404, 405, 437, 436), (393, 394, 426, 425), (413, 414, 446, 445), (402, 403, 435, 434), (391, 392, 424, 423), (411, 412, 444, 443), (400, 401, 433, 432), (389, 390, 422, 421), (409, 410, 442, 441), (387, 388, 420, 419), (398, 399, 431, 430), (407, 408, 440, 439), (385, 386, 418, 417), (396, 397, 429, 428), (405, 406, 438, 437), (394, 395, 427, 426), (414, 415, 447, 446), (403, 404, 436, 435), (392, 393, 425, 424), (469, 470, 502, 501), (435, 436, 468, 467), (424, 425, 457, 456), (444, 445, 477, 476), (433, 434, 466, 465), (422, 423, 455, 454), (442, 443, 475, 474), (420, 421, 453, 452), (431, 432, 464, 463), (440, 441, 473, 472), (418, 419, 451, 450), (429, 430, 462, 461), (438, 439, 471, 470), (416, 417, 449, 448), (427, 428, 460, 459), (447, 416, 448, 479), (436, 437, 469, 468), (425, 426, 458, 457), (445, 446, 478, 477), (434, 435, 467, 466), (423, 424, 456, 455), (443, 444, 476, 475), (432, 433, 465, 464), (421, 422, 454, 453), (441, 442, 474, 473), (419, 420, 452, 451), (430, 431, 463, 462), (439, 440, 472, 471), (417, 418, 450, 449), (428, 429, 461, 460), (437, 438, 470, 469), (426, 427, 459, 458), (503, 504, 536, 535), (458, 459, 491, 490), (478, 479, 511, 510), (467, 468, 500, 499), (456, 457, 489, 488), (476, 477, 509, 508), (465, 466, 498, 497), (454, 455, 487, 486), (474, 475, 507, 506), (452, 453, 485, 484), (463, 464, 496, 495), (472, 473, 505, 504), (450, 451, 483, 482), (461, 462, 494, 493), (470, 471, 503, 502), (448, 449, 481, 480), (459, 460, 492, 491), (479, 448, 480, 511), (468, 469, 501, 500), (457, 458, 490, 489), (477, 478, 510, 509), (466, 467, 499, 498), (455, 456, 488, 487), (475, 476, 508, 507), (464, 465, 497, 496), (453, 454, 486, 485), (473, 474, 506, 505), (451, 452, 484, 483), (462, 463, 495, 494), (471, 472, 504, 503), (449, 450, 482, 481), (460, 461, 493, 492), (537, 538, 570, 569), (481, 482, 514, 513), (492, 493, 525, 524), (501, 502, 534, 533), (490, 491, 523, 522), (510, 511, 543, 542), (499, 500, 532, 531), (488, 489, 521, 520), (508, 509, 541, 540), (497, 498, 530, 529), (486, 487, 519, 518), (506, 507, 539, 538), (484, 485, 517, 516), (495, 496, 528, 527), (504, 505, 537, 536), (482, 483, 515, 514), (493, 494, 526, 525), (502, 503, 535, 534), (480, 481, 513, 512), (491, 492, 524, 523), (511, 480, 512, 543), (500, 501, 533, 532), (489, 490, 522, 521), (509, 510, 542, 541), (498, 499, 531, 530), (487, 488, 520, 519), (507, 508, 540, 539), (496, 497, 529, 528), (485, 486, 518, 517), (505, 506, 538, 537), (483, 484, 516, 515), (494, 495, 527, 526), (571, 572, 604, 603), (515, 516, 548, 547), (526, 527, 559, 558), (535, 536, 568, 567), (513, 514, 546, 545), (524, 525, 557, 556), (533, 534, 566, 565), (522, 523, 555, 554), (542, 543, 575, 574), (531, 532, 564, 563), (520, 521, 553, 552), (540, 541, 573, 572), (529, 530, 562, 561), (518, 519, 551, 550), (538, 539, 571, 570), (516, 517, 549, 548), (527, 528, 560, 559), (536, 537, 569, 568), (514, 515, 547, 546), (525, 526, 558, 557), (534, 535, 567, 566), (512, 513, 545, 544), (523, 524, 556, 555), (543, 512, 544, 575), (532, 533, 565, 564), (521, 522, 554, 553), (541, 542, 574, 573), (530, 531, 563, 562), (519, 520, 552, 551), (539, 540, 572, 571), (528, 529, 561, 560), (517, 518, 550, 549), (605, 606, 638, 637), (560, 561, 593, 592), (549, 550, 582, 581), (569, 570, 602, 601), (547, 548, 580, 579), (558, 559, 591, 590), (567, 568, 600, 599), (545, 546, 578, 577), (556, 557, 589, 588), (565, 566, 598, 597), (554, 555, 587, 586), (574, 575, 607, 606), (563, 564, 596, 595), (552, 553, 585, 584), (572, 573, 605, 604), (561, 562, 594, 593), (550, 551, 583, 582), (570, 571, 603, 602), (548, 549, 581, 580), (559, 560, 592, 591), (568, 569, 601, 600), (546, 547, 579, 578), (557, 558, 590, 589), (566, 567, 599, 598), (544, 545, 577, 576), (555, 556, 588, 587), (575, 544, 576, 607), (564, 565, 597, 596), (553, 554, 586, 585), (573, 574, 606, 605), (562, 563, 595, 594), (551, 552, 584, 583), (639, 608, 640, 671), (594, 595, 627, 626), (583, 584, 616, 615), (603, 604, 636, 635), (592, 593, 625, 624), (581, 582, 614, 613), (601, 602, 634, 633), (579, 580, 612, 611), (590, 591, 623, 622), (599, 600, 632, 631), (577, 578, 610, 609), (588, 589, 621, 620), (597, 598, 630, 629), (586, 587, 619, 618), (606, 607, 639, 638), (595, 596, 628, 627), (584, 585, 617, 616), (604, 605, 637, 636), (593, 594, 626, 625), (582, 583, 615, 614), (602, 603, 635, 634), (580, 581, 613, 612), (591, 592, 624, 623), (600, 601, 633, 632), (578, 579, 611, 610), (589, 590, 622, 621), (598, 599, 631, 630), (576, 577, 609, 608), (587, 588, 620, 619), (607, 576, 608, 639), (596, 597, 629, 628), (585, 586, 618, 617), (662, 663, 695, 694), (628, 629, 661, 660), (617, 618, 650, 649), (637, 638, 670, 669), (626, 627, 659, 658), (615, 616, 648, 647), (635, 636, 668, 667), (624, 625, 657, 656), (613, 614, 646, 645), (633, 634, 666, 665), (611, 612, 644, 643), (622, 623, 655, 654), (631, 632, 664, 663), (609, 610, 642, 641), (620, 621, 653, 652), (629, 630, 662, 661), (618, 619, 651, 650), (638, 639, 671, 670), (627, 628, 660, 659), (616, 617, 649, 648), (636, 637, 669, 668), (625, 626, 658, 657), (614, 615, 647, 646), (634, 635, 667, 666), (612, 613, 645, 644), (623, 624, 656, 655), (632, 633, 665, 664), (610, 611, 643, 642), (621, 622, 654, 653), (630, 631, 663, 662), (608, 609, 641, 640), (619, 620, 652, 651), (696, 697, 729, 728), (640, 641, 673, 672), (651, 652, 684, 683), (671, 640, 672, 703), (660, 661, 693, 692), (649, 650, 682, 681), (669, 670, 702, 701), (658, 659, 691, 690), (647, 648, 680, 679), (667, 668, 700, 699), (656, 657, 689, 688), (645, 646, 678, 677), (665, 666, 698, 697), (643, 644, 676, 675), (654, 655, 687, 686), (663, 664, 696, 695), (641, 642, 674, 673), (652, 653, 685, 684), (661, 662, 694, 693), (650, 651, 683, 682), (670, 671, 703, 702), (659, 660, 692, 691), (648, 649, 681, 680), (668, 669, 701, 700), (657, 658, 690, 689), (646, 647, 679, 678), (666, 667, 699, 698), (644, 645, 677, 676), (655, 656, 688, 687), (664, 665, 697, 696), (642, 643, 675, 674), (653, 654, 686, 685), (730, 731, 763, 762), (674, 675, 707, 706), (685, 686, 718, 717), (694, 695, 727, 726), (672, 673, 705, 704), (683, 684, 716, 715), (703, 672, 704, 735), (692, 693, 725, 724), (681, 682, 714, 713), (701, 702, 734, 733), (690, 691, 723, 722), (679, 680, 712, 711), (699, 700, 732, 731), (688, 689, 721, 720), (677, 678, 710, 709), (697, 698, 730, 729), (675, 676, 708, 707), (686, 687, 719, 718), (695, 696, 728, 727), (673, 674, 706, 705), (684, 685, 717, 716), (693, 694, 726, 725), (682, 683, 715, 714), (702, 703, 735, 734), (691, 692, 724, 723), (680, 681, 713, 712), (700, 701, 733, 732), (689, 690, 722, 721), (678, 679, 711, 710), (698, 699, 731, 730), (676, 677, 709, 708), (687, 688, 720, 719), (764, 765, 797, 796), (708, 709, 741, 740), (719, 720, 752, 751), (728, 729, 761, 760), (706, 707, 739, 738), (717, 718, 750, 749), (726, 727, 759, 758), (704, 705, 737, 736), (715, 716, 748, 747), (735, 704, 736, 767), (724, 725, 757, 756), (713, 714, 746, 745), (733, 734, 766, 765), (722, 723, 755, 754), (711, 712, 744, 743), (731, 732, 764, 763), (720, 721, 753, 752), (709, 710, 742, 741), (729, 730, 762, 761), (707, 708, 740, 739), (718, 719, 751, 750), (727, 728, 760, 759), (705, 706, 738, 737), (716, 717, 749, 748), (725, 726, 758, 757), (714, 715, 747, 746), (734, 735, 767, 766), (723, 724, 756, 755), (712, 713, 745, 744), (732, 733, 765, 764), (721, 722, 754, 753), (710, 711, 743, 742), (798, 799, 831, 830), (753, 754, 786, 785), (742, 743, 775, 774), (762, 763, 795, 794), (740, 741, 773, 772), (751, 752, 784, 783), (760, 761, 793, 792), (738, 739, 771, 770), (749, 750, 782, 781), (758, 759, 791, 790), (736, 737, 769, 768), (747, 748, 780, 779), (767, 736, 768, 799), (756, 757, 789, 788), (745, 746, 778, 777), (765, 766, 798, 797), (754, 755, 787, 786), (743, 744, 776, 775), (763, 764, 796, 795), (752, 753, 785, 784), (741, 742, 774, 773), (761, 762, 794, 793), (739, 740, 772, 771), (750, 751, 783, 782), (759, 760, 792, 791), (737, 738, 770, 769), (748, 749, 781, 780), (757, 758, 790, 789), (746, 747, 779, 778), (766, 767, 799, 798), (755, 756, 788, 787), (744, 745, 777, 776), (800, 801, 802, 803, 804, 805, 806, 807, 808, 809, 810, 811, 812, 813, 814, 815, 816, 817, 818, 819, 820, 821, 822, 823, 824, 825, 826, 827, 828, 829, 830, 831), (787, 788, 820, 819), (776, 777, 809, 808), (796, 797, 829, 828), (785, 786, 818, 817), (774, 775, 807, 806), (794, 795, 827, 826), (772, 773, 805, 804), (783, 784, 816, 815), (792, 793, 825, 824), (770, 771, 803, 802), (781, 782, 814, 813), (790, 791, 823, 822), (768, 769, 801, 800), (779, 780, 812, 811), (799, 768, 800, 831), (788, 789, 821, 820), (777, 778, 810, 809), (797, 798, 830, 829), (786, 787, 819, 818), (775, 776, 808, 807), (795, 796, 828, 827), (784, 785, 817, 816), (773, 774, 806, 805), (793, 794, 826, 825), (771, 772, 804, 803), (782, 783, 815, 814), (791, 792, 824, 823), (769, 770, 802, 801), (780, 781, 813, 812), (789, 790, 822, 821), (778, 779, 811, 810), (834, 833, 841, 842), (0, 62, 835, 832), (62, 63, 834, 835), (1, 0, 832, 833), (836, 839, 838, 837), (843, 842, 841, 840), (835, 834, 842, 843), (833, 832, 840, 841), (3, 2, 837, 838), (0, 1, 839, 836), (1, 3, 838, 839), (2, 0, 836, 837)])
me_cylinder.use_remesh_preserve_volume = False
me_cylinder.use_remesh_preserve_attributes = False
me_cylinder.use_mirror_vertex_groups = False
me_cylinder.update()
me_circle_001 = bpy.data.meshes.new('Circle.001')
me_circle_001.from_pydata([(1.187e-08, 0.3625, -0.4757), (-0.2563, 0.2563, -0.4757), (-0.3625, -1.585e-08, -0.4757), (-0.2563, -0.2563, -0.4757), (4.357e-08, -0.3625, -0.4757), (0.2563, -0.2563, -0.4757), (0.3625, 4.323e-09, -0.4757), (0.2563, 0.2563, -0.4757), (1.187e-08, 0.3625, -0.3017), (-0.2563, 0.2563, -0.3017), (-0.3625, -1.585e-08, -0.3017), (-0.2563, -0.2563, -0.3017), (4.357e-08, -0.3625, -0.3017), (0.2563, -0.2563, -0.3017), (0.3625, 4.323e-09, -0.3017), (0.2563, 0.2563, -0.3017), (1.299e-08, 0.2128, -0.3017), (-0.1505, 0.1505, -0.3017), (-0.2128, -9.302e-09, -0.3017), (-0.1505, -0.1505, -0.3017), (3.159e-08, -0.2128, -0.3017), (0.1505, -0.1505, -0.3017), (0.2128, 2.538e-09, -0.3017), (0.1505, 0.1505, -0.3017), (1.299e-08, 0.2128, -0.1671), (-0.1505, 0.1505, -0.1671), (-0.2128, -9.302e-09, -0.1671), (-0.1505, -0.1505, -0.1671), (3.159e-08, -0.2128, -0.1671), (0.1505, -0.1505, -0.1671), (0.2128, 2.538e-09, -0.1671), (0.1505, 0.1505, -0.1671), (1.282e-08, 0.3647, -0.1671), (-0.2579, 0.2579, -0.1671), (-0.3647, -1.594e-08, -0.1671), (-0.2579, -0.2579, -0.1671), (4.47e-08, -0.3647, -0.1671), (0.2579, -0.2579, -0.1671), (0.3647, 4.349e-09, -0.1671), (0.2579, 0.2579, -0.1671), (1.282e-08, 0.3647, 0.01487), (-0.2579, 0.2579, 0.01487), (-0.3647, -1.594e-08, 0.01487), (-0.2579, -0.2579, 0.01487), (4.47e-08, -0.3647, 0.01487), (0.2579, -0.2579, 0.01487), (0.3647, 4.349e-09, 0.01487), (0.2579, 0.2579, 0.01487)], [], [(0, 8, 15, 7), (7, 15, 14, 6), (6, 14, 13, 5), (5, 13, 12, 4), (4, 12, 11, 3), (3, 11, 10, 2), (2, 10, 9, 1), (1, 9, 8, 0), (8, 16, 23, 15), (15, 23, 22, 14), (14, 22, 21, 13), (13, 21, 20, 12), (12, 20, 19, 11), (11, 19, 18, 10), (10, 18, 17, 9), (9, 17, 16, 8), (16, 24, 31, 23), (23, 31, 30, 22), (22, 30, 29, 21), (21, 29, 28, 20), (20, 28, 27, 19), (19, 27, 26, 18), (18, 26, 25, 17), (17, 25, 24, 16), (24, 32, 39, 31), (31, 39, 38, 30), (30, 38, 37, 29), (29, 37, 36, 28), (28, 36, 35, 27), (27, 35, 34, 26), (26, 34, 33, 25), (25, 33, 32, 24), (32, 40, 47, 39), (39, 47, 46, 38), (38, 46, 45, 37), (37, 45, 44, 36), (36, 44, 43, 35), (35, 43, 42, 34), (34, 42, 41, 33), (33, 41, 40, 32)])
me_circle_001.polygons.foreach_set('use_smooth', [True] * 40)
_uv = me_circle_001.uv_layers.new(name='UVMap')
_uv.uv.foreach_set('vector', [0.9999, 0.0782, 0.9742, 0.1594, 0.8481, 0.1122, 0.8706, 0.03724, 0.8706, 0.03724, 0.8481, 0.1122, 0.731, 0.09218, 0.7445, 0.01436, 0.7445, 0.01436, 0.731, 0.09218, 0.6126, 0.08153, 0.6203, 0.003964, 0.6203, 0.003964, 0.6126, 0.08153, 0.4945, 0.07616, 0.4989, 6.515e-05, 0.4989, 6.515e-05, 0.4945, 0.07616, 0.3787, 0.07383, 0.3809, 6.566e-05, 0.3809, 6.566e-05, 0.3787, 0.07383, 0.2674, 0.07433, 0.2669, 0.003666, 0.2669, 0.003666, 0.2674, 0.07433, 0.1636, 0.08096, 0.1575, 0.01259, 0.1575, 0.01259, 0.1636, 0.08096, 0.06427, 0.1024, 0.04967, 0.03144, 0.9742, 0.1594, 0.9186, 0.2194, 0.8327, 0.1932, 0.8481, 0.1122, 0.8481, 0.1122, 0.8327, 0.1932, 0.7283, 0.1774, 0.731, 0.09218, 0.731, 0.09218, 0.7283, 0.1774, 0.6157, 0.1685, 0.6126, 0.08153, 0.6126, 0.08153, 0.6157, 0.1685, 0.5004, 0.1628, 0.4945, 0.07616, 0.4945, 0.07616, 0.5004, 0.1628, 0.3857, 0.1579, 0.3787, 0.07383, 0.3787, 0.07383, 0.3857, 0.1579, 0.2755, 0.1521, 0.2674, 0.07433, 0.2674, 0.07433, 0.2755, 0.1521, 0.1746, 0.145, 0.1636, 0.08096, 0.1636, 0.08096, 0.1746, 0.145, 0.09325, 0.1478, 0.06427, 0.1024, 0.9186, 0.2194, 0.9094, 0.2713, 0.828, 0.2745, 0.8327, 0.1932, 0.8327, 0.1932, 0.828, 0.2745, 0.7271, 0.2677, 0.7283, 0.1774, 0.7283, 0.1774, 0.7271, 0.2677, 0.6168, 0.2622, 0.6157, 0.1685, 0.6157, 0.1685, 0.6168, 0.2622, 0.5021, 0.2574, 0.5004, 0.1628, 0.5004, 0.1628, 0.5021, 0.2574, 0.3867, 0.2517, 0.3857, 0.1579, 0.3857, 0.1579, 0.3867, 0.2517, 0.274, 0.2424, 0.2755, 0.1521, 0.2755, 0.1521, 0.274, 0.2424, 0.1696, 0.2263, 0.1746, 0.145, 0.1746, 0.145, 0.1696, 0.2263, 0.08379, 0.1997, 0.09325, 0.1478, 0.9094, 0.2713, 0.939, 0.3171, 0.8397, 0.3393, 0.828, 0.2745, 0.828, 0.2745, 0.8397, 0.3393, 0.7357, 0.3466, 0.7271, 0.2677, 0.7271, 0.2677, 0.7357, 0.3466, 0.6242, 0.3475, 0.6168, 0.2622, 0.6168, 0.2622, 0.6242, 0.3475, 0.5082, 0.3453, 0.5021, 0.2574, 0.5021, 0.2574, 0.5082, 0.3453, 0.3898, 0.3399, 0.3867, 0.2517, 0.3867, 0.2517, 0.3898, 0.3399, 0.2711, 0.3289, 0.274, 0.2424, 0.274, 0.2424, 0.2711, 0.3289, 0.1537, 0.3084, 0.1696, 0.2263, 0.1696, 0.2263, 0.1537, 0.3084, 0.0271, 0.2604, 0.08379, 0.1997, 0.939, 0.3171, 0.9547, 0.3909, 0.8464, 0.4105, 0.8397, 0.3393, 0.8397, 0.3393, 0.8464, 0.4105, 0.7366, 0.4201, 0.7357, 0.3466, 0.7357, 0.3466, 0.7366, 0.4201, 0.6221, 0.4242, 0.6242, 0.3475, 0.6242, 0.3475, 0.6221, 0.4242, 0.5036, 0.4245, 0.5082, 0.3453, 0.5082, 0.3453, 0.5036, 0.4245, 0.3816, 0.4207, 0.3898, 0.3399, 0.3898, 0.3399, 0.3816, 0.4207, 0.2567, 0.41, 0.2711, 0.3289, 0.2711, 0.3289, 0.2567, 0.41, 0.1299, 0.3865, 0.1537, 0.3084, 0.1537, 0.3084, 0.1299, 0.3865, 6.515e-05, 0.345, 0.0271, 0.2604])
me_circle_001.use_remesh_preserve_volume = False
me_circle_001.use_remesh_preserve_attributes = False
me_circle_001.use_mirror_vertex_groups = False
me_circle_001.update()
me_circle_002 = bpy.data.meshes.new('Circle.002')
me_circle_002.from_pydata([(0.03277, 0.2224, -3.196), (-0.1245, 0.1573, -3.196), (-0.1897, 4.193e-07, -3.196), (-0.1245, -0.1573, -3.196), (0.03277, -0.2224, -3.196), (0.1901, -0.1573, -3.196), (0.2552, 4.317e-07, -3.196), (0.1901, 0.1573, -3.196), (0.03277, 0.4563, -2.133), (-0.2899, 0.3226, -2.133), (-0.4235, 2.64e-07, -2.133), (-0.2899, -0.3226, -2.133), (0.03277, -0.4563, -2.133), (0.3554, -0.3226, -2.133), (0.489, 2.893e-07, -2.133), (0.3554, 0.3226, -2.133), (0.03277, 0.4425, -2.195), (0.03277, 0.3195, -2.258), (0.03277, 0.415, -2.32), (0.03277, 0.3003, -2.383), (0.03277, 0.3875, -2.445), (0.03277, 0.2814, -2.508), (0.03277, 0.36, -2.571), (0.03277, 0.2545, -2.633), (0.03277, 0.3325, -2.696), (0.03277, 0.2377, -2.758), (0.03277, 0.305, -2.821), (0.03277, 0.2217, -2.883), (0.03277, 0.2775, -2.946), (0.03277, 0.2012, -3.008), (0.03277, 0.2499, -3.071), (0.03277, 0.1849, -3.134), (0.1635, 0.1307, -3.134), (0.2095, 0.1767, -3.071), (0.1751, 0.1423, -3.008), (0.229, 0.1962, -2.946), (0.1896, 0.1568, -2.883), (0.2484, 0.2156, -2.821), (0.2008, 0.1681, -2.758), (0.2679, 0.2351, -2.696), (0.2127, 0.1799, -2.633), (0.2873, 0.2545, -2.571), (0.2317, 0.1989, -2.508), (0.3068, 0.274, -2.445), (0.2451, 0.2124, -2.383), (0.3262, 0.2934, -2.32), (0.2587, 0.2259, -2.258), (0.3457, 0.3129, -2.195), (0.2176, 4.235e-07, -3.134), (0.2827, 4.15e-07, -3.071), (0.234, 4.072e-07, -3.008), (0.3102, 3.982e-07, -2.946), (0.2545, 3.905e-07, -2.883), (0.3377, 3.815e-07, -2.821), (0.2704, 3.751e-07, -2.758), (0.3652, 3.647e-07, -2.696), (0.2872, 3.585e-07, -2.633), (0.3927, 3.48e-07, -2.571), (0.3141, 3.417e-07, -2.508), (0.4203, 3.312e-07, -2.445), (0.3331, 3.258e-07, -2.383), (0.4478, 3.145e-07, -2.32), (0.3523, 3.083e-07, -2.258), (0.4753, 2.977e-07, -2.195), (0.1635, -0.1307, -3.134), (0.2095, -0.1767, -3.071), (0.1751, -0.1423, -3.008), (0.229, -0.1962, -2.946), (0.1896, -0.1568, -2.883), (0.2484, -0.2156, -2.821), (0.2008, -0.1681, -2.758), (0.2679, -0.2351, -2.696), (0.2127, -0.1799, -2.633), (0.2873, -0.2545, -2.571), (0.2317, -0.1989, -2.508), (0.3068, -0.274, -2.445), (0.2451, -0.2124, -2.383), (0.3262, -0.2934, -2.32), (0.2587, -0.2259, -2.258), (0.3457, -0.3129, -2.195), (0.03277, -0.1849, -3.134), (0.03277, -0.2499, -3.071), (0.03277, -0.2012, -3.008), (0.03277, -0.2775, -2.946), (0.03277, -0.2217, -2.883), (0.03277, -0.305, -2.821), (0.03277, -0.2377, -2.758), (0.03277, -0.3325, -2.696), (0.03277, -0.2545, -2.633), (0.03277, -0.36, -2.571), (0.03277, -0.2814, -2.508), (0.03277, -0.3875, -2.445), (0.03277, -0.3003, -2.383), (0.03277, -0.415, -2.32), (0.03277, -0.3195, -2.258), (0.03277, -0.4425, -2.195), (-0.09795, -0.1307, -3.134), (-0.144, -0.1767, -3.071), (-0.1095, -0.1423, -3.008), (-0.1634, -0.1962, -2.946), (-0.124, -0.1568, -2.883), (-0.1829, -0.2156, -2.821), (-0.1353, -0.1681, -2.758), (-0.2023, -0.2351, -2.696), (-0.1472, -0.1799, -2.633), (-0.2218, -0.2545, -2.571), (-0.1662, -0.1989, -2.508), (-0.2412, -0.274, -2.445), (-0.1796, -0.2124, -2.383), (-0.2607, -0.2934, -2.32), (-0.1932, -0.2259, -2.258), (-0.2801, -0.3129, -2.195), (-0.1521, 4.133e-07, -3.134), (-0.2172, 4.011e-07, -3.071), (-0.1685, 3.961e-07, -3.008), (-0.2447, 3.828e-07, -2.946), (-0.189, 3.782e-07, -2.883), (-0.2722, 3.645e-07, -2.821), (-0.2049, 3.619e-07, -2.758), (-0.2997, 3.462e-07, -2.696), (-0.2217, 3.444e-07, -2.633), (-0.3272, 3.279e-07, -2.571), (-0.2486, 3.26e-07, -2.508), (-0.3547, 3.097e-07, -2.445), (-0.2675, 3.091e-07, -2.383), (-0.3822, 2.914e-07, -2.32), (-0.2868, 2.906e-07, -2.258), (-0.4097, 2.731e-07, -2.195), (-0.09795, 0.1307, -3.134), (-0.144, 0.1767, -3.071), (-0.1095, 0.1423, -3.008), (-0.1634, 0.1962, -2.946), (-0.124, 0.1568, -2.883), (-0.1829, 0.2156, -2.821), (-0.1353, 0.1681, -2.758), (-0.2023, 0.2351, -2.696), (-0.1472, 0.1799, -2.633), (-0.2218, 0.2545, -2.571), (-0.1662, 0.1989, -2.508), (-0.2412, 0.274, -2.445), (-0.1796, 0.2124, -2.383), (-0.2607, 0.2935, -2.32), (-0.1932, 0.2259, -2.258), (-0.2801, 0.3129, -2.195), (0.03277, 0.09566, -3.288), (-0.03488, 0.06764, -3.288), (-0.0629, 4.369e-07, -3.288), (-0.03488, -0.06764, -3.288), (0.03277, -0.09566, -3.288), (0.1004, -0.06764, -3.288), (0.1284, 4.422e-07, -3.288), (0.1004, 0.06764, -3.288), (0.03277, 4.423e-07, -3.288), (0.8977, 2.373e-07, -1.707), (0.6601, -0.5736, -1.707), (0.08644, -0.8112, -1.707), (-0.4872, -0.5736, -1.707), (-0.7248, 1.922e-07, -1.707), (-0.4872, 0.5736, -1.707), (0.08644, 0.8112, -1.707), (0.6601, 0.5736, -1.707), (0.9826, 1.781e-07, -1.247), (0.7269, -0.6173, -1.247), (0.1096, -0.8729, -1.247), (-0.5076, -0.6173, -1.247), (-0.7633, 1.295e-07, -1.247), (-0.5076, 0.6173, -1.247), (0.1096, 0.8729, -1.247), (0.7269, 0.6173, -1.247), (1.09, 1.514e-07, -1.044), (0.8031, -0.6992, -1.006), (0.1096, -0.9889, -0.9166), (-0.5838, -0.6992, -0.8267), (-0.871, 6.218e-08, -0.7895), (-0.5838, 0.6992, -0.8267), (0.1096, 0.9889, -0.9166), (0.8031, 0.6992, -1.006)], [], [(16, 8, 15, 47), (47, 15, 14, 63), (63, 14, 13, 79), (79, 13, 12, 95), (95, 12, 11, 111), (111, 11, 10, 127), (127, 10, 9, 143), (143, 9, 8, 16), (1, 128, 31, 0), (128, 129, 30, 31), (129, 130, 29, 30), (130, 131, 28, 29), (131, 132, 27, 28), (132, 133, 26, 27), (133, 134, 25, 26), (134, 135, 24, 25), (135, 136, 23, 24), (136, 137, 22, 23), (137, 138, 21, 22), (138, 139, 20, 21), (139, 140, 19, 20), (140, 141, 18, 19), (141, 142, 17, 18), (142, 143, 16, 17), (2, 112, 128, 1), (112, 113, 129, 128), (113, 114, 130, 129), (114, 115, 131, 130), (115, 116, 132, 131), (116, 117, 133, 132), (117, 118, 134, 133), (118, 119, 135, 134), (119, 120, 136, 135), (120, 121, 137, 136), (121, 122, 138, 137), (122, 123, 139, 138), (123, 124, 140, 139), (124, 125, 141, 140), (125, 126, 142, 141), (126, 127, 143, 142), (3, 96, 112, 2), (96, 97, 113, 112), (97, 98, 114, 113), (98, 99, 115, 114), (99, 100, 116, 115), (100, 101, 117, 116), (101, 102, 118, 117), (102, 103, 119, 118), (103, 104, 120, 119), (104, 105, 121, 120), (105, 106, 122, 121), (106, 107, 123, 122), (107, 108, 124, 123), (108, 109, 125, 124), (109, 110, 126, 125), (110, 111, 127, 126), (4, 80, 96, 3), (80, 81, 97, 96), (81, 82, 98, 97), (82, 83, 99, 98), (83, 84, 100, 99), (84, 85, 101, 100), (85, 86, 102, 101), (86, 87, 103, 102), (87, 88, 104, 103), (88, 89, 105, 104), (89, 90, 106, 105), (90, 91, 107, 106), (91, 92, 108, 107), (92, 93, 109, 108), (93, 94, 110, 109), (94, 95, 111, 110), (5, 64, 80, 4), (64, 65, 81, 80), (65, 66, 82, 81), (66, 67, 83, 82), (67, 68, 84, 83), (68, 69, 85, 84), (69, 70, 86, 85), (70, 71, 87, 86), (71, 72, 88, 87), (72, 73, 89, 88), (73, 74, 90, 89), (74, 75, 91, 90), (75, 76, 92, 91), (76, 77, 93, 92), (77, 78, 94, 93), (78, 79, 95, 94), (6, 48, 64, 5), (48, 49, 65, 64), (49, 50, 66, 65), (50, 51, 67, 66), (51, 52, 68, 67), (52, 53, 69, 68), (53, 54, 70, 69), (54, 55, 71, 70), (55, 56, 72, 71), (56, 57, 73, 72), (57, 58, 74, 73), (58, 59, 75, 74), (59, 60, 76, 75), (60, 61, 77, 76), (61, 62, 78, 77), (62, 63, 79, 78), (7, 32, 48, 6), (32, 33, 49, 48), (33, 34, 50, 49), (34, 35, 51, 50), (35, 36, 52, 51), (36, 37, 53, 52), (37, 38, 54, 53), (38, 39, 55, 54), (39, 40, 56, 55), (40, 41, 57, 56), (41, 42, 58, 57), (42, 43, 59, 58), (43, 44, 60, 59), (44, 45, 61, 60), (45, 46, 62, 61), (46, 47, 63, 62), (0, 31, 32, 7), (31, 30, 33, 32), (30, 29, 34, 33), (29, 28, 35, 34), (28, 27, 36, 35), (27, 26, 37, 36), (26, 25, 38, 37), (25, 24, 39, 38), (24, 23, 40, 39), (23, 22, 41, 40), (22, 21, 42, 41), (21, 20, 43, 42), (20, 19, 44, 43), (19, 18, 45, 44), (18, 17, 46, 45), (17, 16, 47, 46), (0, 7, 151, 144), (7, 6, 150, 151), (6, 5, 149, 150), (5, 4, 148, 149), (4, 3, 147, 148), (3, 2, 146, 147), (2, 1, 145, 146), (1, 0, 144, 145), (8, 9, 158, 159), (9, 10, 157, 158), (10, 11, 156, 157), (11, 12, 155, 156), (12, 13, 154, 155), (13, 14, 153, 154), (14, 15, 160, 153), (15, 8, 159, 160), (144, 151, 152), (151, 150, 152), (150, 149, 152), (149, 148, 152), (148, 147, 152), (147, 146, 152), (146, 145, 152), (145, 144, 152), (159, 158, 166, 167), (158, 157, 165, 166), (157, 156, 164, 165), (156, 155, 163, 164), (155, 154, 162, 163), (154, 153, 161, 162), (153, 160, 168, 161), (160, 159, 167, 168), (167, 166, 174, 175), (166, 165, 173, 174), (165, 164, 172, 173), (164, 163, 171, 172), (163, 162, 170, 171), (162, 161, 169, 170), (161, 168, 176, 169), (168, 167, 175, 176)])
me_circle_002.polygons.foreach_set('use_smooth', [True] * 176)
_uv = me_circle_002.uv_layers.new(name='UVMap')
_uv.uv.foreach_set('vector', [0.3841, 0.2664, 0.365, 0.2729, 0.341, 0.1696, 0.3598, 0.1676, 0.3598, 0.1676, 0.341, 0.1696, 0.3403, 0.06615, 0.3578, 0.06719, 0.8511, 0.6464, 0.8494, 0.6659, 0.7496, 0.6487, 0.7555, 0.6296, 0.7555, 0.6296, 0.7496, 0.6487, 0.6496, 0.6063, 0.6597, 0.5884, 0.6597, 0.5884, 0.6496, 0.6063, 0.5569, 0.5439, 0.5702, 0.5277, 0.5702, 0.5277, 0.5569, 0.5439, 0.4745, 0.4659, 0.4909, 0.4522, 0.4909, 0.4522, 0.4745, 0.4659, 0.4108, 0.3729, 0.4289, 0.3627, 0.4289, 0.3627, 0.4108, 0.3729, 0.365, 0.2729, 0.3841, 0.2664, 0.8149, 0.1054, 0.8034, 0.1117, 0.7927, 0.08362, 0.8064, 0.081, 0.8034, 0.1117, 0.7887, 0.1206, 0.7748, 0.08878, 0.7927, 0.08362, 0.7887, 0.1206, 0.7744, 0.1295, 0.7581, 0.09442, 0.7748, 0.08878, 0.7744, 0.1295, 0.7563, 0.1417, 0.7366, 0.1031, 0.7581, 0.09442, 0.7563, 0.1417, 0.7396, 0.1528, 0.7179, 0.1112, 0.7366, 0.1031, 0.7396, 0.1528, 0.7188, 0.1674, 0.6941, 0.1224, 0.7179, 0.1112, 0.7188, 0.1674, 0.6989, 0.1811, 0.6725, 0.1329, 0.6941, 0.1224, 0.6989, 0.1811, 0.6743, 0.1986, 0.6452, 0.1466, 0.6725, 0.1329, 0.6743, 0.1986, 0.651, 0.2148, 0.6203, 0.1591, 0.6452, 0.1466, 0.651, 0.2148, 0.6222, 0.2351, 0.5892, 0.1749, 0.6203, 0.1591, 0.6222, 0.2351, 0.5972, 0.2519, 0.5629, 0.1876, 0.5892, 0.1749, 0.5972, 0.2519, 0.5665, 0.2728, 0.5301, 0.2033, 0.5629, 0.1876, 0.5665, 0.2728, 0.5375, 0.2916, 0.4999, 0.217, 0.5301, 0.2033, 0.5375, 0.2916, 0.5019, 0.3149, 0.4621, 0.2334, 0.4999, 0.217, 0.5019, 0.3149, 0.468, 0.3361, 0.4266, 0.248, 0.4621, 0.2334, 0.468, 0.3361, 0.4289, 0.3627, 0.3841, 0.2664, 0.4266, 0.248, 0.8301, 0.1248, 0.8211, 0.1344, 0.8034, 0.1117, 0.8149, 0.1054, 0.8211, 0.1344, 0.8096, 0.1468, 0.7887, 0.1206, 0.8034, 0.1117, 0.8096, 0.1468, 0.7978, 0.1591, 0.7744, 0.1295, 0.7887, 0.1206, 0.7978, 0.1591, 0.7829, 0.1749, 0.7563, 0.1417, 0.7744, 0.1295, 0.7829, 0.1749, 0.7686, 0.1893, 0.7396, 0.1528, 0.7563, 0.1417, 0.7686, 0.1893, 0.7507, 0.2075, 0.7188, 0.1674, 0.7396, 0.1528, 0.7507, 0.2075, 0.7332, 0.2246, 0.6989, 0.1811, 0.7188, 0.1674, 0.7332, 0.2246, 0.7114, 0.2461, 0.6743, 0.1986, 0.6989, 0.1811, 0.7114, 0.2461, 0.6904, 0.2661, 0.651, 0.2148, 0.6743, 0.1986, 0.6904, 0.2661, 0.6647, 0.2909, 0.6222, 0.2351, 0.651, 0.2148, 0.6647, 0.2909, 0.642, 0.3117, 0.5972, 0.2519, 0.6222, 0.2351, 0.642, 0.3117, 0.6143, 0.3376, 0.5665, 0.2728, 0.5972, 0.2519, 0.6143, 0.3376, 0.5881, 0.3612, 0.5375, 0.2916, 0.5665, 0.2728, 0.5881, 0.3612, 0.5561, 0.3907, 0.5019, 0.3149, 0.5375, 0.2916, 0.5561, 0.3907, 0.5256, 0.4179, 0.468, 0.3361, 0.5019, 0.3149, 0.5256, 0.4179, 0.4909, 0.4522, 0.4289, 0.3627, 0.468, 0.3361, 0.8514, 0.1386, 0.8454, 0.1514, 0.8211, 0.1344, 0.8301, 0.1248, 0.8454, 0.1514, 0.8373, 0.1673, 0.8096, 0.1468, 0.8211, 0.1344, 0.8373, 0.1673, 0.8284, 0.1831, 0.7978, 0.1591, 0.8096, 0.1468, 0.8284, 0.1831, 0.8167, 0.2025, 0.7829, 0.1749, 0.7978, 0.1591, 0.8167, 0.2025, 0.805, 0.2203, 0.7686, 0.1893, 0.7829, 0.1749, 0.805, 0.2203, 0.7901, 0.2422, 0.7507, 0.2075, 0.7686, 0.1893, 0.7901, 0.2422, 0.7752, 0.2628, 0.7332, 0.2246, 0.7507, 0.2075, 0.7752, 0.2628, 0.7565, 0.2881, 0.7114, 0.2461, 0.7332, 0.2246, 0.7565, 0.2881, 0.7384, 0.3116, 0.6904, 0.2661, 0.7114, 0.2461, 0.7384, 0.3116, 0.7161, 0.3406, 0.6647, 0.2909, 0.6904, 0.2661, 0.7161, 0.3406, 0.6964, 0.3648, 0.642, 0.3117, 0.6647, 0.2909, 0.6964, 0.3648, 0.6726, 0.395, 0.6143, 0.3376, 0.642, 0.3117, 0.6726, 0.395, 0.6502, 0.4224, 0.5881, 0.3612, 0.6143, 0.3376, 0.6502, 0.4224, 0.6233, 0.4568, 0.5561, 0.3907, 0.5881, 0.3612, 0.6233, 0.4568, 0.5979, 0.4885, 0.5256, 0.4179, 0.5561, 0.3907, 0.5979, 0.4885, 0.5702, 0.5277, 0.4909, 0.4522, 0.5256, 0.4179, 0.8788, 0.1455, 0.8767, 0.1618, 0.8454, 0.1514, 0.8514, 0.1386, 0.8767, 0.1618, 0.8724, 0.1814, 0.8373, 0.1673, 0.8454, 0.1514, 0.8724, 0.1814, 0.8667, 0.201, 0.8284, 0.1831, 0.8373, 0.1673, 0.8667, 0.201, 0.8583, 0.2244, 0.8167, 0.2025, 0.8284, 0.1831, 0.8583, 0.2244, 0.8492, 0.2458, 0.805, 0.2203, 0.8167, 0.2025, 0.8492, 0.2458, 0.8373, 0.2714, 0.7901, 0.2422, 0.805, 0.2203, 0.8373, 0.2714, 0.8248, 0.2955, 0.7752, 0.2628, 0.7901, 0.2422, 0.8248, 0.2955, 0.8093, 0.3243, 0.7565, 0.2881, 0.7752, 0.2628, 0.8093, 0.3243, 0.7937, 0.351, 0.7384, 0.3116, 0.7565, 0.2881, 0.7937, 0.351, 0.7752, 0.3832, 0.7161, 0.3406, 0.7384, 0.3116, 0.7752, 0.3832, 0.7586, 0.4103, 0.6964, 0.3648, 0.7161, 0.3406, 0.7586, 0.4103, 0.739, 0.4434, 0.6726, 0.395, 0.6964, 0.3648, 0.739, 0.4434, 0.7207, 0.4736, 0.6502, 0.4224, 0.6726, 0.395, 0.7207, 0.4736, 0.6995, 0.5111, 0.6233, 0.4568, 0.6502, 0.4224, 0.6995, 0.5111, 0.6798, 0.5457, 0.5979, 0.4885, 0.6233, 0.4568, 0.6798, 0.5457, 0.6597, 0.5884, 0.5702, 0.5277, 0.5979, 0.4885, 0.9137, 0.1432, 0.9163, 0.1648, 0.8767, 0.1618, 0.8788, 0.1455, 0.9163, 0.1648, 0.9163, 0.188, 0.8724, 0.1814, 0.8767, 0.1618, 0.9163, 0.188, 0.9135, 0.2135, 0.8667, 0.201, 0.8724, 0.1814, 0.9135, 0.2135, 0.9086, 0.24, 0.8583, 0.2244, 0.8667, 0.201, 0.9086, 0.24, 0.9012, 0.2671, 0.8492, 0.2458, 0.8583, 0.2244, 0.9012, 0.2671, 0.8924, 0.2948, 0.8373, 0.2714, 0.8492, 0.2458, 0.8924, 0.2948, 0.8811, 0.3243, 0.8248, 0.2955, 0.8373, 0.2714, 0.8811, 0.3243, 0.8691, 0.3542, 0.8093, 0.3243, 0.8248, 0.2955, 0.8691, 0.3542, 0.8546, 0.386, 0.7937, 0.351, 0.8093, 0.3243, 0.8546, 0.386, 0.8404, 0.4182, 0.7752, 0.3832, 0.7937, 0.351, 0.8404, 0.4182, 0.8253, 0.4496, 0.7586, 0.4103, 0.7752, 0.3832, 0.8253, 0.4496, 0.8109, 0.4817, 0.739, 0.4434, 0.7586, 0.4103, 0.8109, 0.4817, 0.7951, 0.5156, 0.7207, 0.4736, 0.739, 0.4434, 0.7951, 0.5156, 0.7808, 0.5508, 0.6995, 0.5111, 0.7207, 0.4736, 0.7808, 0.5508, 0.766, 0.5885, 0.6798, 0.5457, 0.6995, 0.5111, 0.766, 0.5885, 0.7555, 0.6296, 0.6597, 0.5884, 0.6798, 0.5457, 0.9657, 0.1265, 0.9667, 0.1576, 0.9163, 0.1648, 0.9137, 0.1432, 0.9667, 0.1576, 0.9789, 0.1866, 0.9163, 0.188, 0.9163, 0.1648, 0.9789, 0.1866, 0.9702, 0.219, 0.9135, 0.2135, 0.9163, 0.188, 0.9702, 0.219, 0.9772, 0.2512, 0.9086, 0.24, 0.9135, 0.2135, 0.9772, 0.2512, 0.9622, 0.2827, 0.9012, 0.2671, 0.9086, 0.24, 0.9622, 0.2827, 0.9653, 0.3161, 0.8924, 0.2948, 0.9012, 0.2671, 0.9653, 0.3161, 0.9446, 0.3476, 0.8811, 0.3243, 0.8924, 0.2948, 0.9446, 0.3476, 0.9455, 0.3829, 0.8691, 0.3542, 0.8811, 0.3243, 0.9455, 0.3829, 0.9209, 0.4146, 0.8546, 0.386, 0.8691, 0.3542, 0.9209, 0.4146, 0.9206, 0.4509, 0.8404, 0.4182, 0.8546, 0.386, 0.9206, 0.4509, 0.8961, 0.4811, 0.8253, 0.4496, 0.8404, 0.4182, 0.8961, 0.4811, 0.8956, 0.5158, 0.8109, 0.4817, 0.8253, 0.4496, 0.8956, 0.5158, 0.8702, 0.547, 0.7951, 0.5156, 0.8109, 0.4817, 0.8702, 0.547, 0.8711, 0.5814, 0.7808, 0.5508, 0.7951, 0.5156, 0.8711, 0.5814, 0.8468, 0.6143, 0.766, 0.5885, 0.7808, 0.5508, 0.8468, 0.6143, 0.8511, 0.6464, 0.7555, 0.6296, 0.766, 0.5885, 0.8059, 0.05107, 0.7905, 0.04995, 0.7952, 0.007836, 0.8168, 0.005914, 0.7905, 0.04995, 0.7675, 0.05109, 0.7649, 9.951e-05, 0.7952, 0.007836, 0.7675, 0.05109, 0.7494, 0.05385, 0.7447, 0.007677, 0.7649, 9.951e-05, 0.7494, 0.05385, 0.723, 0.05954, 0.7117, 0.004096, 0.7447, 0.007677, 0.723, 0.05954, 0.7036, 0.06487, 0.6927, 0.01469, 0.7117, 0.004096, 0.7036, 0.06487, 0.6755, 0.07352, 0.6581, 0.01388, 0.6927, 0.01469, 0.6755, 0.07352, 0.6542, 0.08096, 0.6391, 0.02714, 0.6581, 0.01388, 0.6542, 0.08096, 0.6229, 0.09195, 0.6017, 0.02748, 0.6391, 0.02714, 0.6229, 0.09195, 0.5993, 0.1008, 0.5821, 0.04255, 0.6017, 0.02748, 0.5993, 0.1008, 0.5645, 0.113, 0.5421, 0.04256, 0.5821, 0.04255, 0.5645, 0.113, 0.5402, 0.1216, 0.5225, 0.0571, 0.5421, 0.04256, 0.5402, 0.1216, 0.5044, 0.1331, 0.4828, 0.056, 0.5225, 0.0571, 0.5044, 0.1331, 0.4772, 0.1416, 0.4619, 0.07053, 0.4828, 0.056, 0.4772, 0.1416, 0.4369, 0.1518, 0.4202, 0.06605, 0.4619, 0.07053, 0.4369, 0.1518, 0.4054, 0.1592, 0.3972, 0.07925, 0.4202, 0.06605, 0.4054, 0.1592, 0.3598, 0.1676, 0.3578, 0.06719, 0.3972, 0.07925, 0.8064, 0.081, 0.7927, 0.08362, 0.7905, 0.04995, 0.8059, 0.05107, 0.7927, 0.08362, 0.7748, 0.08878, 0.7675, 0.05109, 0.7905, 0.04995, 0.7748, 0.08878, 0.7581, 0.09442, 0.7494, 0.05385, 0.7675, 0.05109, 0.7581, 0.09442, 0.7366, 0.1031, 0.723, 0.05954, 0.7494, 0.05385, 0.7366, 0.1031, 0.7179, 0.1112, 0.7036, 0.06487, 0.723, 0.05954, 0.7179, 0.1112, 0.6941, 0.1224, 0.6755, 0.07352, 0.7036, 0.06487, 0.6941, 0.1224, 0.6725, 0.1329, 0.6542, 0.08096, 0.6755, 0.07352, 0.6725, 0.1329, 0.6452, 0.1466, 0.6229, 0.09195, 0.6542, 0.08096, 0.6452, 0.1466, 0.6203, 0.1591, 0.5993, 0.1008, 0.6229, 0.09195, 0.6203, 0.1591, 0.5892, 0.1749, 0.5645, 0.113, 0.5993, 0.1008, 0.5892, 0.1749, 0.5629, 0.1876, 0.5402, 0.1216, 0.5645, 0.113, 0.5629, 0.1876, 0.5301, 0.2033, 0.5044, 0.1331, 0.5402, 0.1216, 0.5301, 0.2033, 0.4999, 0.217, 0.4772, 0.1416, 0.5044, 0.1331, 0.4999, 0.217, 0.4621, 0.2334, 0.4369, 0.1518, 0.4772, 0.1416, 0.4621, 0.2334, 0.4266, 0.248, 0.4054, 0.1592, 0.4369, 0.1518, 0.4266, 0.248, 0.3841, 0.2664, 0.3598, 0.1676, 0.4054, 0.1592, 0.8064, 0.081, 0.8059, 0.05107, 0.8387, 0.06074, 0.8352, 0.0781, 0.8059, 0.05107, 0.8168, 0.005914, 0.8534, 0.04336, 0.8387, 0.06074, 0.9657, 0.1265, 0.9137, 0.1432, 0.896, 0.1046, 0.9145, 0.08072, 0.9137, 0.1432, 0.8788, 0.1455, 0.8773, 0.1125, 0.896, 0.1046, 0.8788, 0.1455, 0.8514, 0.1386, 0.8609, 0.1115, 0.8773, 0.1125, 0.8514, 0.1386, 0.8301, 0.1248, 0.8478, 0.1045, 0.8609, 0.1115, 0.8301, 0.1248, 0.8149, 0.1054, 0.8388, 0.09302, 0.8478, 0.1045, 0.8149, 0.1054, 0.8064, 0.081, 0.8352, 0.0781, 0.8388, 0.09302, 0.365, 0.2729, 0.4108, 0.3729, 0.2798, 0.4438, 0.2154, 0.3155, 0.4108, 0.3729, 0.4745, 0.4659, 0.3662, 0.5583, 0.2798, 0.4438, 0.4745, 0.4659, 0.5569, 0.5439, 0.4654, 0.6625, 0.3662, 0.5583, 0.5569, 0.5439, 0.6496, 0.6063, 0.5825, 0.7478, 0.4654, 0.6625, 0.6496, 0.6063, 0.7496, 0.6487, 0.7158, 0.806, 0.5825, 0.7478, 0.7496, 0.6487, 0.8494, 0.6659, 0.8718, 0.8266, 0.7158, 0.806, 0.3403, 0.06615, 0.341, 0.1696, 0.1801, 0.1758, 0.185, 0.01874, 0.341, 0.1696, 0.365, 0.2729, 0.2154, 0.3155, 0.1801, 0.1758, 0.8352, 0.0781, 0.8387, 0.06074, 0.8678, 0.07952, 0.8387, 0.06074, 0.8534, 0.04336, 0.8678, 0.07952, 0.9145, 0.08072, 0.896, 0.1046, 0.8678, 0.07952, 0.896, 0.1046, 0.8773, 0.1125, 0.8678, 0.07952, 0.8773, 0.1125, 0.8609, 0.1115, 0.8678, 0.07952, 0.8609, 0.1115, 0.8478, 0.1045, 0.8678, 0.07952, 0.8478, 0.1045, 0.8388, 0.09302, 0.8678, 0.07952, 0.8388, 0.09302, 0.8352, 0.0781, 0.8678, 0.07952, 0.2154, 0.3155, 0.2798, 0.4438, 0.1801, 0.4978, 0.1063, 0.3474, 0.2798, 0.4438, 0.3662, 0.5583, 0.2778, 0.6333, 0.1801, 0.4978, 0.3662, 0.5583, 0.4654, 0.6625, 0.3955, 0.7525, 0.2778, 0.6333, 0.4654, 0.6625, 0.5825, 0.7478, 0.5328, 0.8509, 0.3955, 0.7525, 0.5825, 0.7478, 0.7158, 0.806, 0.6904, 0.9181, 0.5328, 0.8509, 0.7158, 0.806, 0.8718, 0.8266, 0.8605, 0.943, 0.6904, 0.9181, 0.185, 0.01874, 0.1801, 0.1758, 0.06608, 0.1824, 0.06894, 0.01135, 0.1801, 0.1758, 0.2154, 0.3155, 0.1063, 0.3474, 0.06608, 0.1824, 0.1063, 0.3474, 0.1801, 0.4978, 0.08675, 0.552, 0.02435, 0.3765, 0.1801, 0.4978, 0.2778, 0.6333, 0.1882, 0.7089, 0.08675, 0.552, 0.2778, 0.6333, 0.3955, 0.7525, 0.3262, 0.836, 0.1882, 0.7089, 0.3955, 0.7525, 0.5328, 0.8509, 0.4902, 0.9276, 0.3262, 0.836, 0.5328, 0.8509, 0.6904, 0.9181, 0.6721, 0.9825, 0.4902, 0.9276, 0.6904, 0.9181, 0.8605, 0.943, 0.8627, 0.9999, 0.6721, 0.9825, 0.06894, 0.01135, 0.06608, 0.1824, 9.892e-05, 0.19, 0.0134, 9.892e-05, 0.06608, 0.1824, 0.1063, 0.3474, 0.02435, 0.3765, 9.892e-05, 0.19])
me_circle_002.use_remesh_preserve_volume = False
me_circle_002.use_remesh_preserve_attributes = False
me_circle_002.use_mirror_vertex_groups = False
me_circle_002.update()
me_circle_003 = bpy.data.meshes.new('Circle.003')
me_circle_003.from_pydata([(1.987e-08, 0.9024, 0.1317), (-0.6381, 0.6381, 0.1317), (-0.9024, -2.914e-08, 0.1317), (-0.6381, -0.6381, 0.1317), (7.815e-08, -0.9024, 0.1317), (0.6381, -0.6381, 0.1317), (0.9024, 7.95e-09, 0.1317), (0.6381, 0.6381, 0.1317), (1.514e-08, 0.8947, 0.6916), (-0.6327, 0.6327, 0.6916), (-0.8947, -3.138e-08, 0.6916), (-0.6327, -0.6327, 0.6916), (7.79e-08, -0.8947, 0.6916), (0.6327, -0.6327, 0.6916), (0.8947, 8.561e-09, 0.6916), (0.6327, 0.6327, 0.6916), (1.61e-08, 0.7212, 0.7629), (-0.5099, 0.5099, 0.7629), (-0.7212, -2.578e-08, 0.7629), (-0.5099, -0.5099, 0.7629), (6.765e-08, -0.7212, 0.7629), (0.5099, -0.5099, 0.7629), (0.7212, 7.032e-09, 0.7629), (0.5099, 0.5099, 0.7629), (2.075e-08, 0.5962, 0.5974), (-0.4215, 0.4215, 0.5974), (-0.5962, -1.938e-08, 0.5974), (-0.4215, -0.4215, 0.5974), (6.138e-08, -0.5962, 0.5974), (0.4215, -0.4215, 0.5974), (0.5962, 6.473e-09, 0.5974), (0.4215, 0.4215, 0.5974), (3.725e-08, 0.0, 0.5698)], [], [(0, 7, 15, 8), (7, 6, 14, 15), (6, 5, 13, 14), (5, 4, 12, 13), (4, 3, 11, 12), (3, 2, 10, 11), (2, 1, 9, 10), (1, 0, 8, 9), (8, 15, 23, 16), (15, 14, 22, 23), (14, 13, 21, 22), (13, 12, 20, 21), (12, 11, 19, 20), (11, 10, 18, 19), (10, 9, 17, 18), (9, 8, 16, 17), (16, 23, 31, 24), (23, 22, 30, 31), (22, 21, 29, 30), (21, 20, 28, 29), (20, 19, 27, 28), (19, 18, 26, 27), (18, 17, 25, 26), (17, 16, 24, 25), (24, 31, 32), (31, 30, 32), (30, 29, 32), (29, 28, 32), (28, 27, 32), (27, 26, 32), (26, 25, 32), (25, 24, 32)])
me_circle_003.polygons.foreach_set('use_smooth', [True] * 32)
_uv = me_circle_003.uv_layers.new(name='UVMap')
_uv.uv.foreach_set('vector', [0.9376, 0.6677, 0.8051, 0.8468, 0.6902, 0.7337, 0.7918, 0.561, 0.8051, 0.8468, 0.6089, 0.9784, 0.5488, 0.8223, 0.6902, 0.7337, 0.6089, 0.9784, 0.3638, 0.9999, 0.3902, 0.8295, 0.5488, 0.8223, 0.3638, 0.9999, 0.1368, 0.8878, 0.2517, 0.7531, 0.3902, 0.8295, 0.1368, 0.8878, 9.682e-05, 0.6669, 0.1737, 0.6119, 0.2517, 0.7531, 9.682e-05, 0.6669, 9.687e-05, 0.4, 0.1834, 0.4443, 0.1737, 0.6119, 9.687e-05, 0.4, 0.1378, 0.1628, 0.2867, 0.2958, 0.1834, 0.4443, 0.1378, 0.1628, 0.3702, 9.682e-05, 0.4867, 0.2007, 0.2867, 0.2958, 0.7918, 0.561, 0.6902, 0.7337, 0.6531, 0.6989, 0.7282, 0.5508, 0.6902, 0.7337, 0.5488, 0.8223, 0.5352, 0.7786, 0.6531, 0.6989, 0.5488, 0.8223, 0.3902, 0.8295, 0.4008, 0.786, 0.5352, 0.7786, 0.3902, 0.8295, 0.2517, 0.7531, 0.284, 0.7217, 0.4008, 0.786, 0.2517, 0.7531, 0.1737, 0.6119, 0.2191, 0.6026, 0.284, 0.7217, 0.1737, 0.6119, 0.1834, 0.4443, 0.2291, 0.4614, 0.2191, 0.6026, 0.1834, 0.4443, 0.2867, 0.2958, 0.3194, 0.3359, 0.2291, 0.4614, 0.2867, 0.2958, 0.4867, 0.2007, 0.4893, 0.2648, 0.3194, 0.3359, 0.7282, 0.5508, 0.6531, 0.6989, 0.6104, 0.6639, 0.6645, 0.5361, 0.6531, 0.6989, 0.5352, 0.7786, 0.5176, 0.7306, 0.6104, 0.6639, 0.5352, 0.7786, 0.4008, 0.786, 0.411, 0.7372, 0.5176, 0.7306, 0.4008, 0.786, 0.284, 0.7217, 0.3191, 0.6859, 0.411, 0.7372, 0.284, 0.7217, 0.2191, 0.6026, 0.2694, 0.5913, 0.3191, 0.6859, 0.2191, 0.6026, 0.2291, 0.4614, 0.2803, 0.4804, 0.2694, 0.5913, 0.2291, 0.4614, 0.3194, 0.3359, 0.357, 0.3858, 0.2803, 0.4804, 0.3194, 0.3359, 0.4893, 0.2648, 0.4986, 0.3401, 0.357, 0.3858, 0.6645, 0.5361, 0.6104, 0.6639, 0.4515, 0.5597, 0.6104, 0.6639, 0.5176, 0.7306, 0.4515, 0.5597, 0.5176, 0.7306, 0.411, 0.7372, 0.4515, 0.5597, 0.411, 0.7372, 0.3191, 0.6859, 0.4515, 0.5597, 0.3191, 0.6859, 0.2694, 0.5913, 0.4515, 0.5597, 0.2694, 0.5913, 0.2803, 0.4804, 0.4515, 0.5597, 0.2803, 0.4804, 0.357, 0.3858, 0.4515, 0.5597, 0.357, 0.3858, 0.4986, 0.3401, 0.4515, 0.5597])
me_circle_003.use_remesh_preserve_volume = False
me_circle_003.use_remesh_preserve_attributes = False
me_circle_003.use_mirror_vertex_groups = False
me_circle_003.update()
me_cylinder_002 = bpy.data.meshes.new('Cylinder.002')
me_cylinder_002.from_pydata([(0.0, 1.0, -1.0), (0.0, 1.0, 1.0), (0.1951, 0.9808, -1.0), (0.1951, 0.9808, 1.0), (0.3827, 0.9239, -1.0), (0.3827, 0.9239, 1.0), (0.5556, 0.8315, -1.0), (0.5556, 0.8315, 1.0), (0.7071, 0.7071, -1.0), (0.7071, 0.7071, 1.0), (0.8315, 0.5556, -1.0), (0.8315, 0.5556, 1.0), (0.9239, 0.3827, -1.0), (0.9239, 0.3827, 1.0), (0.9808, 0.1951, -1.0), (0.9808, 0.1951, 1.0), (1.0, 7.55e-08, -1.0), (1.0, 7.55e-08, 1.0), (0.9808, -0.1951, -1.0), (0.9808, -0.1951, 1.0), (0.9239, -0.3827, -1.0), (0.9239, -0.3827, 1.0), (0.8315, -0.5556, -1.0), (0.8315, -0.5556, 1.0), (0.7071, -0.7071, -1.0), (0.7071, -0.7071, 1.0), (0.5556, -0.8315, -1.0), (0.5556, -0.8315, 1.0), (0.3827, -0.9239, -1.0), (0.3827, -0.9239, 1.0), (0.1951, -0.9808, -1.0), (0.1951, -0.9808, 1.0), (-3.258e-07, -1.0, -1.0), (-3.258e-07, -1.0, 1.0), (-0.1951, -0.9808, -1.0), (-0.1951, -0.9808, 1.0), (-0.3827, -0.9239, -1.0), (-0.3827, -0.9239, 1.0), (-0.5556, -0.8315, -1.0), (-0.5556, -0.8315, 1.0), (-0.7071, -0.7071, -1.0), (-0.7071, -0.7071, 1.0), (-0.8315, -0.5556, -1.0), (-0.8315, -0.5556, 1.0), (-0.9239, -0.3827, -1.0), (-0.9239, -0.3827, 1.0), (-0.9808, -0.1951, -1.0), (-0.9808, -0.1951, 1.0), (-1.0, 9.656e-07, -1.0), (-1.0, 9.656e-07, 1.0), (-0.9808, 0.1951, -1.0), (-0.9808, 0.1951, 1.0), (-0.9239, 0.3827, -1.0), (-0.9239, 0.3827, 1.0), (-0.8315, 0.5556, -1.0), (-0.8315, 0.5556, 1.0), (-0.7071, 0.7071, -1.0), (-0.7071, 0.7071, 1.0), (-0.5556, 0.8315, -1.0), (-0.5556, 0.8315, 1.0), (-0.3827, 0.9239, -1.0), (-0.3827, 0.9239, 1.0), (-0.1951, 0.9808, -1.0), (-0.1951, 0.9808, 1.0)], [], [(0, 1, 3, 2), (2, 3, 5, 4), (4, 5, 7, 6), (6, 7, 9, 8), (8, 9, 11, 10), (10, 11, 13, 12), (12, 13, 15, 14), (14, 15, 17, 16), (16, 17, 19, 18), (18, 19, 21, 20), (20, 21, 23, 22), (22, 23, 25, 24), (24, 25, 27, 26), (26, 27, 29, 28), (28, 29, 31, 30), (30, 31, 33, 32), (32, 33, 35, 34), (34, 35, 37, 36), (36, 37, 39, 38), (38, 39, 41, 40), (40, 41, 43, 42), (42, 43, 45, 44), (44, 45, 47, 46), (46, 47, 49, 48), (48, 49, 51, 50), (50, 51, 53, 52), (52, 53, 55, 54), (54, 55, 57, 56), (56, 57, 59, 58), (58, 59, 61, 60), (3, 1, 63, 61, 59, 57, 55, 53, 51, 49, 47, 45, 43, 41, 39, 37, 35, 33, 31, 29, 27, 25, 23, 21, 19, 17, 15, 13, 11, 9, 7, 5), (62, 63, 1, 0), (60, 61, 63, 62), (0, 2, 4, 6, 8, 10, 12, 14, 16, 18, 20, 22, 24, 26, 28, 30, 32, 34, 36, 38, 40, 42, 44, 46, 48, 50, 52, 54, 56, 58, 60, 62)])
me_cylinder_002.polygons.foreach_set('use_smooth', [True] * 34)
_uv = me_cylinder_002.uv_layers.new(name='UVMap')
_uv.uv.foreach_set('vector', [0.3481, 0.1718, 0.005344, 0.2475, 0.001266, 0.201, 0.3629, 0.1566, 0.3629, 0.1566, 0.001266, 0.201, 0.0001108, 0.1562, 0.3874, 0.1393, 0.3874, 0.1393, 0.0001108, 0.1562, 0.0004029, 0.1138, 0.4325, 0.1168, 0.4325, 0.1168, 0.8822, 0.0001108, 0.892, 0.0492, 0.4619, 0.1208, 0.4619, 0.1208, 0.892, 0.0492, 0.899, 0.1006, 0.4865, 0.1318, 0.4865, 0.1318, 0.899, 0.1006, 0.9027, 0.1535, 0.5055, 0.1471, 0.5055, 0.1471, 0.9027, 0.1535, 0.9022, 0.2074, 0.519, 0.1649, 0.519, 0.1649, 0.9022, 0.2074, 0.8969, 0.2619, 0.5276, 0.1837, 0.5276, 0.1837, 0.8969, 0.2619, 0.8862, 0.3163, 0.532, 0.2027, 0.532, 0.2027, 0.8862, 0.3163, 0.8698, 0.37, 0.5328, 0.2212, 0.5328, 0.2212, 0.8698, 0.37, 0.8475, 0.4218, 0.5324, 0.243, 0.5324, 0.243, 0.8475, 0.4218, 0.8191, 0.471, 0.5291, 0.2621, 0.5291, 0.2621, 0.8191, 0.471, 0.7847, 0.5166, 0.5239, 0.2783, 0.5239, 0.2783, 0.7847, 0.5166, 0.7446, 0.5578, 0.5163, 0.2921, 0.5163, 0.2921, 0.7446, 0.5578, 0.6993, 0.5936, 0.5066, 0.3035, 0.5066, 0.3035, 0.6993, 0.5936, 0.6496, 0.6231, 0.4952, 0.3124, 0.4952, 0.3124, 0.6496, 0.6231, 0.5963, 0.6457, 0.4827, 0.3189, 0.4827, 0.3189, 0.5963, 0.6457, 0.5406, 0.661, 0.4691, 0.323, 0.4691, 0.323, 0.5406, 0.661, 0.4834, 0.6687, 0.4548, 0.3251, 0.4548, 0.3251, 0.4834, 0.6687, 0.4259, 0.6687, 0.4401, 0.325, 0.4401, 0.325, 0.4259, 0.6687, 0.3693, 0.6612, 0.4253, 0.3226, 0.4253, 0.3226, 0.3693, 0.6612, 0.3144, 0.6464, 0.4108, 0.318, 0.4108, 0.318, 0.3144, 0.6464, 0.2624, 0.6248, 0.3967, 0.3112, 0.3967, 0.3112, 0.2624, 0.6248, 0.214, 0.597, 0.3834, 0.3022, 0.3834, 0.3022, 0.214, 0.597, 0.1699, 0.5638, 0.3711, 0.2911, 0.3711, 0.2911, 0.1699, 0.5638, 0.1307, 0.5259, 0.3602, 0.278, 0.3602, 0.278, 0.1307, 0.5259, 0.09663, 0.4842, 0.351, 0.2629, 0.351, 0.2629, 0.09663, 0.4842, 0.06795, 0.4395, 0.3438, 0.246, 0.3438, 0.246, 0.06795, 0.4395, 0.04467, 0.3927, 0.339, 0.2275, 0.339, 0.2275, 0.04467, 0.3927, 0.02662, 0.3444, 0.3371, 0.2076, 0.2941, 0.9399, 0.2711, 0.9629, 0.244, 0.9811, 0.2138, 0.9935, 0.1819, 0.9999, 0.1493, 0.9999, 0.1173, 0.9935, 0.0872, 0.9811, 0.0601, 0.9629, 0.03705, 0.9399, 0.01894, 0.9128, 0.00647, 0.8827, 0.0001108, 0.8507, 0.0001108, 0.8181, 0.00647, 0.7862, 0.01894, 0.756, 0.03705, 0.7289, 0.0601, 0.7059, 0.0872, 0.6878, 0.1173, 0.6753, 0.1493, 0.669, 0.1819, 0.669, 0.2138, 0.6753, 0.244, 0.6878, 0.2711, 0.7059, 0.2941, 0.7289, 0.3122, 0.756, 0.3247, 0.7862, 0.331, 0.8181, 0.331, 0.8507, 0.3247, 0.8827, 0.3122, 0.9128, 0.3386, 0.1866, 0.01349, 0.2955, 0.005344, 0.2475, 0.3481, 0.1718, 0.3371, 0.2076, 0.02662, 0.3444, 0.01349, 0.2955, 0.3386, 0.1866, 0.3481, 0.1718, 0.3629, 0.1566, 0.3874, 0.1393, 0.4325, 0.1168, 0.4619, 0.1208, 0.4865, 0.1318, 0.5055, 0.1471, 0.519, 0.1649, 0.5276, 0.1837, 0.532, 0.2027, 0.5328, 0.2212, 0.5324, 0.243, 0.5291, 0.2621, 0.5239, 0.2783, 0.5163, 0.2921, 0.5066, 0.3035, 0.4952, 0.3124, 0.4827, 0.3189, 0.4691, 0.323, 0.4548, 0.3251, 0.4401, 0.325, 0.4253, 0.3226, 0.4108, 0.318, 0.3967, 0.3112, 0.3834, 0.3022, 0.3711, 0.2911, 0.3602, 0.278, 0.351, 0.2629, 0.3438, 0.246, 0.339, 0.2275, 0.3371, 0.2076, 0.3386, 0.1866])
me_cylinder_002.use_remesh_preserve_volume = False
me_cylinder_002.use_remesh_preserve_attributes = False
me_cylinder_002.use_mirror_vertex_groups = False
me_cylinder_002.update()

# ---- curves / text
cu_beziercurve_001 = bpy.data.curves.new('BezierCurve.001', 'CURVE')
cu_beziercurve_001.dimensions = '3D'
_sp = cu_beziercurve_001.splines.new('BEZIER'); _sp.bezier_points.add(2)
_sp.bezier_points.foreach_set('co', [-0.02489, 0.0, 0.004344, 2.718, -0.01404, 0.01168, 3.893, -1.979, 0.01289])
_sp.bezier_points.foreach_set('handle_left', [-0.732, -0.002224, 0.003422, 1.814, 0.3058, 0.01903, 5.244, -0.9983, 0.02238])
_sp.bezier_points.foreach_set('handle_right', [0.3287, 0.001112, 0.004806, 3.216, -0.1901, 0.00763, 3.374, -2.356, 0.009243])
for _p, _l, _r in zip(_sp.bezier_points, ['ALIGNED', 'ALIGNED', 'ALIGNED'], ['ALIGNED', 'ALIGNED', 'ALIGNED']): _p.handle_left_type = _l; _p.handle_right_type = _r
_sp.order_u = 0
_sp.order_v = 0
cu_beziercurve_001.use_path = True
cu_beziercurve_001.use_path_clamp = True
cu_beziercurve_001.bevel_resolution = 0
cu_beziercurve_001.fill_mode = 'HALF'

# ---- objects
ob_standfuss = bpy.data.objects.new('Standfuss', me_circle)
ob_lamp1 = bpy.data.objects.new('lamp1', me_cylinder)
ob_beziercurve = bpy.data.objects.new('BezierCurve', cu_beziercurve_001)
ob_circle_001 = bpy.data.objects.new('Circle.001', me_circle_001)
ob_lampenschirm = bpy.data.objects.new('Lampenschirm', me_circle_002)
ob_circle = bpy.data.objects.new('Circle', me_circle_003)
ob_cylinder = bpy.data.objects.new('Cylinder', me_cylinder_002)

# ---- transforms, parenting, visibility, modifiers, constraints
ob_standfuss.location = (0.0, 0.0, 0.0)
ob_standfuss.lineart.crease_threshold = 0.0
_m = ob_standfuss.modifiers.new('Subsurf', 'SUBSURF')
_m.uv_smooth = 'PRESERVE_CORNERS'
_m.levels = 2
_m.render_levels = 3
ob_lamp1.location = (0.0, -0.8018, 3.376)
ob_lamp1.rotation_euler = (2.166, -0.0, 0.0)
ob_lamp1.scale = (0.1624, 0.1624, -0.01523)
ob_lamp1.lineart.crease_threshold = 0.0
ob_beziercurve.location = (-0.08547, 0.2275, -0.06059)
ob_beziercurve.rotation_euler = (0.0, -1.566, 0.0)
ob_beziercurve.scale = (0.678, 0.678, 0.678)
ob_beziercurve.lineart.crease_threshold = 0.0
ob_circle_001.parent = ob_beziercurve
ob_circle_001.matrix_parent_inverse = Matrix(((0.004455, 0.0, 1.0, 0.003236), (0.0, 1.0, 0.0, 0.05231), (-1.0, 0.0, 0.004455, -0.07728), (0.0, 0.0, 0.0, 1.0)))
ob_circle_001.location = (0.02516, 0.0, 0.4319)
ob_circle_001.scale = (0.339, 0.339, 0.339)
ob_circle_001.lineart.crease_threshold = 0.0
_m = ob_circle_001.modifiers.new('Array', 'ARRAY')
_m.count = 27
_m.constant_offset_displace = (0.0, 0.0, 0.0)
_m.relative_offset_displace = (0.0, 0.0, 1.0)
_m.use_merge_vertices = True
_m.use_merge_vertices_cap = True
_m.merge_threshold = 0.02
_m = ob_circle_001.modifiers.new('Subsurf', 'SUBSURF')
_m.uv_smooth = 'PRESERVE_CORNERS'
_m.quality = 2
_m = ob_circle_001.modifiers.new('Curve', 'CURVE')
_m.object = ob_beziercurve
ob_lampenschirm.location = (0.0, -2.483, 2.469)
ob_lampenschirm.rotation_euler = (3.142, 1.067, 1.571)
ob_lampenschirm.lineart.crease_threshold = 0.0
_m = ob_lampenschirm.modifiers.new('Solidify', 'SOLIDIFY')
_m.thickness = 0.125
_m.nonmanifold_thickness_mode = 'FIXED'
_m.nonmanifold_merge_threshold = 0.0003
_m = ob_lampenschirm.modifiers.new('Subsurf', 'SUBSURF')
_m.uv_smooth = 'PRESERVE_CORNERS'
_m.levels = 2
_m.render_levels = 3
ob_circle.location = (0.0, -0.2589, 0.1248)
ob_circle.scale = (0.09104, 0.09104, 0.09104)
ob_circle.lineart.crease_threshold = 0.0
_m = ob_circle.modifiers.new('Subsurf', 'SUBSURF')
_m.uv_smooth = 'PRESERVE_CORNERS'
_m.levels = 3
_m.render_levels = 3
_m.show_only_control_edges = False
ob_cylinder.parent = ob_circle
ob_cylinder.matrix_parent_inverse = Matrix(((1.0, 0.0, 0.0, -2.03), (0.0, 1.0, 0.0, 1.961), (0.0, 0.0, 1.0, -2.148), (0.0, 0.0, 0.0, 1.0)))
ob_cylinder.location = (2.03, -1.961, 2.901)
ob_cylinder.scale = (0.5795, 0.5795, 0.1211)
ob_cylinder.lineart.crease_threshold = 0.0

# ---- collection membership
col_collection_1.objects.link(ob_standfuss)
col_collection_1.objects.link(ob_lamp1)
col_collection_2.objects.link(ob_beziercurve)
col_collection_2.objects.link(ob_circle_001)
col_collection_3.objects.link(ob_lampenschirm)
col_collection_4.objects.link(ob_circle)
col_collection_4.objects.link(ob_cylinder)

# ---- scene / render settings (as saved in the file)
scene.frame_start = 1; scene.frame_end = 250; scene.frame_set(1)
scene.render.engine = 'BLENDER_EEVEE_NEXT'
scene.render.resolution_percentage = 50
scene.render.dither_intensity = 0.0
scene.cycles.use_denoising = False
scene.cycles.samples = 10
scene.cycles.sampling_pattern = 'TABULATED_SOBOL'
scene.cycles.light_sampling_threshold = 0.0
scene.cycles.use_adaptive_sampling = False
scene.cycles.use_light_tree = False
scene.cycles.blur_glossy = 0.0
scene.cycles.pixel_filter_type = 'GAUSSIAN'
scene.cycles.sample_clamp_indirect = 0.0
scene.view_settings.view_transform = 'Standard'
bpy.context.view_layer.update()

# ---- added for rendering (the .blend has no active camera and no usable light): camera, sun
cam_auto = bpy.data.cameras.new('AutoCamera')
cam_auto.lens = 50.0
cam_auto.sensor_width = 36.0
cam_auto.clip_end = 1000.0
ob_auto_camera = bpy.data.objects.new('AutoCamera', cam_auto)
scene.collection.objects.link(ob_auto_camera)
ob_auto_camera.location = (6.24775, -8.11663, 7.0285)
ob_auto_camera.rotation_euler = (1.09748, -7.21219e-08, 0.694738)
scene.camera = ob_auto_camera
light_auto_sun = bpy.data.lights.new('AutoSun', 'SUN')
light_auto_sun.energy = 3.0
light_auto_sun.angle = 0.0523599
ob_auto_sun = bpy.data.objects.new('AutoSun', light_auto_sun)
scene.collection.objects.link(ob_auto_sun)
ob_auto_sun.rotation_euler = (0.872665, 0.174533, 0.523599)
bpy.context.view_layer.update()
